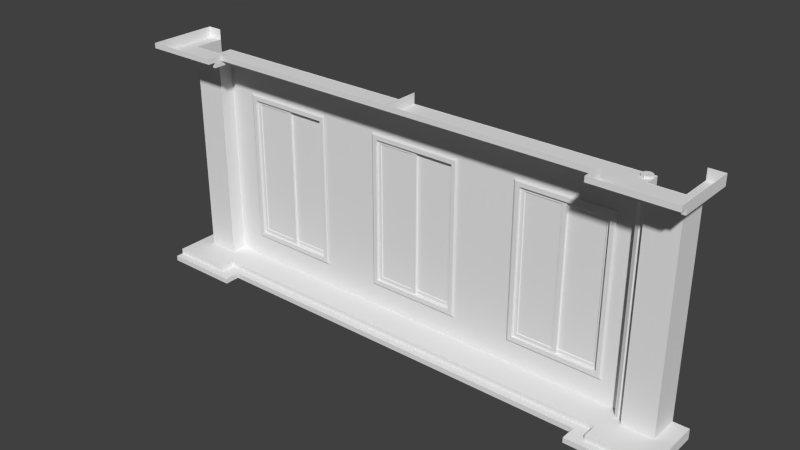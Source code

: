 # Source: BuildTest1_comvidro.blend  (saved by Blender 2.62.0; exported with 4.5.12 LTS)
import bpy
from mathutils import Matrix  # noqa: F401  (used for matrix-valued properties, if any)

bpy.ops.wm.read_factory_settings(use_empty=True)
scene = bpy.context.scene
scene.name = 'Scene'

# ---- collections
col_collection_1 = bpy.data.collections.new('Collection 1'); scene.collection.children.link(col_collection_1)

# ---- materials (node trees are filled in below, after node groups)
mat_janela = bpy.data.materials.new('Janela')
mat_janela.alpha_threshold = 0.0
mat_janela.use_transparent_shadow = False
mat_janela.roughness = 0.5
mat_janela.line_color = (0.0, 0.0, 0.0, 1.0)
mat_vidro = bpy.data.materials.new('Vidro')
mat_vidro.alpha_threshold = 0.0
mat_vidro.use_transparent_shadow = False
mat_vidro.roughness = 0.5
mat_vidro.line_color = (0.0, 0.0, 0.0, 1.0)
mat_parede = bpy.data.materials.new('Parede')
mat_parede.alpha_threshold = 0.0
mat_parede.use_transparent_shadow = False
mat_parede.roughness = 0.5
mat_parede.line_color = (0.0, 0.0, 0.0, 1.0)

# ---- material node trees

# ---- world
world_world = bpy.data.worlds.new('World'); scene.world = world_world
world_world.color = (0.05088, 0.05088, 0.05088)
world_world.use_sun_shadow = False
world_world.sun_shadow_jitter_overblur = 0.0
world_world.cycles.sampling_method = 'MANUAL'
world_world.cycles.sample_map_resolution = 256

# ---- meshes
me_esquadria_001 = bpy.data.meshes.new('Esquadria.001')
me_esquadria_001.from_pydata([(0.02752, -0.016, -0.885), (0.02752, -0.03687, -0.885), (-0.552, -0.03687, -0.885), (-0.552, -0.016, -0.885), (0.02752, -0.016, 0.9968), (0.02752, -0.03687, 0.9968), (-0.552, -0.03687, 0.9968), (-0.552, -0.016, 0.9968), (0.02752, -0.03687, -0.832), (0.02752, -0.03687, 0.9438), (0.02752, -0.016, -0.832), (0.02752, -0.016, 0.9438), (-0.552, -0.03687, -0.832), (-0.552, -0.03687, 0.9438), (-0.552, -0.016, -0.832), (-0.552, -0.016, 0.9438), (-0.02792, -0.03687, -0.885), (-0.4966, -0.03687, -0.885), (-0.02792, -0.016, -0.885), (-0.4965, -0.016, -0.885), (-0.02792, -0.03687, 0.9968), (-0.4966, -0.03687, 0.9968), (-0.02792, -0.016, 0.9968), (-0.4966, -0.016, 0.9968), (-0.4966, -0.03687, -0.832), (-0.02792, -0.03687, -0.832), (-0.4966, -0.03687, 0.9438), (-0.02792, -0.03687, 0.9438), (-0.4965, -0.016, 0.9438), (-0.02792, -0.016, 0.9438), (-0.02792, -0.016, -0.832), (-0.4965, -0.016, -0.832), (-0.4913, -0.02568, 0.9355), (-0.4913, -0.02568, -0.8237), (-0.03317, -0.02568, -0.8237), (-0.03317, -0.02568, 0.9355), (-0.4913, -0.02718, 0.9355), (-0.4913, -0.02718, -0.8237), (-0.03317, -0.02718, 0.9355), (-0.03317, -0.02718, -0.8237), (0.4868, -0.003891, -0.8237), (0.4868, -0.003891, 0.9355), (0.02865, -0.003891, -0.8237), (0.02865, -0.003891, 0.9355), (0.4868, -0.002394, 0.9355), (0.4868, -0.002394, -0.8237), (0.02865, -0.002394, -0.8237), (0.02865, -0.002394, 0.9355), (0.0234, 0.007292, -0.832), (0.492, 0.007292, -0.832), (0.492, 0.007292, 0.9438), (0.0234, 0.007292, 0.9438), (0.492, -0.01358, 0.9438), (0.0234, -0.01358, 0.9438), (0.492, -0.01358, -0.832), (0.0234, -0.01358, -0.832), (0.0234, 0.007292, 0.9968), (0.492, 0.007292, 0.9968), (0.0234, -0.01358, 0.9968), (0.492, -0.01358, 0.9968), (0.0234, 0.007292, -0.885), (0.492, 0.007292, -0.885), (0.0234, -0.01358, -0.885), (0.492, -0.01358, -0.885), (-0.03204, 0.007292, 0.9438), (-0.03204, 0.007292, -0.832), (-0.03204, -0.01358, 0.9438), (-0.03204, -0.01358, -0.832), (0.5475, 0.007292, 0.9438), (0.5475, 0.007292, -0.832), (0.5475, -0.01358, 0.9438), (0.5475, -0.01358, -0.832), (-0.03204, 0.007292, 0.9968), (-0.03204, -0.01358, 0.9968), (0.5475, -0.01358, 0.9968), (0.5475, 0.007292, 0.9968), (-0.03204, 0.007292, -0.885), (-0.03204, -0.01358, -0.885), (0.5475, -0.01358, -0.885), (0.5475, 0.007292, -0.885), (0.6, 0.05, -0.9362), (0.6, -0.05, -0.9362), (-0.6, -0.05, -0.9362), (-0.6, 0.05, -0.9362), (0.6, 0.05, 1.048), (0.6, -0.05, 1.048), (-0.6, -0.05, 1.048), (-0.6, 0.05, 1.048), (0.5489, 0.05, -0.9362), (-0.5489, 0.05, -0.9362), (0.5489, -0.05, -0.9362), (-0.5489, -0.05, -0.9362), (0.5489, 0.05, 1.048), (-0.5489, 0.05, 1.048), (0.5489, -0.05, 1.048), (-0.5489, -0.05, 1.048), (0.6, 0.05, -0.8811), (0.6, 0.05, 0.9928), (0.6, -0.05, -0.8811), (0.6, -0.05, 0.9928), (-0.6, -0.05, -0.8811), (-0.6, -0.05, 0.9928), (-0.6, 0.05, -0.8811), (-0.6, 0.05, 0.9928), (0.5489, -0.05, 0.9928), (0.5489, -0.05, -0.8811), (-0.5489, -0.05, -0.8811), (-0.5489, -0.05, 0.9928), (0.5489, 0.05, 0.9928), (0.5489, 0.05, -0.8811), (-0.5489, 0.05, -0.8811), (-0.5489, 0.05, 0.9928), (0.5489, -0.06492, -0.8811), (-0.5489, -0.06492, -0.8811), (0.5489, -0.06492, 0.9928), (-0.5489, -0.06492, 0.9928), (-0.6, -0.06492, 1.048), (-0.6, -0.06492, 0.9928), (-0.6, -0.06492, -0.8811), (-0.6, -0.06492, -0.9362), (0.6, -0.06492, 1.048), (0.6, -0.06492, 0.9928), (0.6, -0.06492, -0.8811), (0.6, -0.06492, -0.9362), (-0.5489, -0.06492, 1.048), (0.5489, -0.06492, 1.048), (-0.5489, -0.06492, -0.9362), (0.5489, -0.06492, -0.9362), (0.5674, -0.05646, -0.9531), (0.6202, -0.05646, -0.9531), (-0.5674, -0.05646, -0.9531), (-0.6202, -0.05646, -0.9531), (0.6202, -0.05646, 1.065), (0.5674, -0.05646, 1.065), (-0.5674, -0.05646, 1.065), (-0.6202, -0.05646, 1.065), (0.6202, -0.05646, -0.8961), (0.6202, -0.05646, 1.008), (-0.6202, -0.05646, -0.8961), (-0.6202, -0.05646, 1.008), (-0.6202, -0.04975, 1.065), (-0.6202, -0.04975, 1.008), (-0.6202, -0.04975, -0.8961), (-0.6202, -0.04975, -0.9531), (0.6202, -0.04975, 1.065), (0.6202, -0.04975, 1.008), (0.6202, -0.04975, -0.8961), (0.6202, -0.04975, -0.9531), (-0.5674, -0.04975, 1.065), (0.5674, -0.04975, 1.065), (-0.5674, -0.04975, -0.9531), (0.5674, -0.04975, -0.9531)], [], [(0, 10, 8, 1), (10, 11, 9, 8), (11, 4, 5, 9), (2, 12, 14, 3), (12, 13, 15, 14), (13, 6, 7, 15), (18, 0, 1, 16), (16, 17, 19, 18), (17, 2, 3, 19), (4, 22, 20, 5), (22, 23, 21, 20), (23, 7, 6, 21), (8, 25, 16, 1), (25, 24, 17, 16), (24, 12, 2, 17), (9, 27, 25, 8), (26, 13, 12, 24), (5, 20, 27, 9), (20, 21, 26, 27), (21, 6, 13, 26), (11, 29, 22, 4), (29, 28, 23, 22), (28, 15, 7, 23), (10, 30, 29, 11), (31, 14, 15, 28), (0, 18, 30, 10), (18, 19, 31, 30), (19, 3, 14, 31), (31, 28, 32, 33), (29, 30, 34, 35), (26, 24, 37, 36), (25, 27, 38, 39), (30, 31, 33, 34), (28, 29, 35, 32), (27, 26, 36, 38), (24, 25, 39, 37), (38, 36, 37, 39), (41, 43, 42, 40), (55, 54, 40, 42), (52, 53, 43, 41), (51, 50, 44, 47), (49, 48, 46, 45), (54, 52, 41, 40), (53, 55, 42, 43), (50, 49, 45, 44), (48, 51, 47, 46), (60, 76, 65, 48), (61, 60, 48, 49), (79, 61, 49, 69), (48, 65, 64, 51), (69, 49, 50, 68), (51, 64, 72, 56), (50, 51, 56, 57), (68, 50, 57, 75), (58, 73, 66, 53), (59, 58, 53, 52), (74, 59, 52, 70), (53, 66, 67, 55), (70, 52, 54, 71), (55, 67, 77, 62), (54, 55, 62, 63), (71, 54, 63, 78), (56, 72, 73, 58), (57, 56, 58, 59), (75, 57, 59, 74), (62, 77, 76, 60), (63, 62, 60, 61), (61, 79, 78, 63), (66, 73, 72, 64), (67, 66, 64, 65), (77, 67, 65, 76), (68, 75, 74, 70), (69, 68, 70, 71), (79, 69, 71, 78), (88, 80, 81, 90), (90, 91, 89, 88), (91, 82, 83, 89), (84, 92, 94, 85), (92, 93, 95, 94), (93, 87, 86, 95), (80, 96, 98, 81), (96, 97, 99, 98), (97, 84, 85, 99), (82, 100, 102, 83), (100, 101, 103, 102), (101, 86, 87, 103), (96, 80, 88, 109), (109, 108, 97, 96), (108, 92, 84, 97), (89, 110, 109, 88), (111, 93, 92, 108), (83, 102, 110, 89), (102, 103, 111, 110), (103, 87, 93, 111), (106, 110, 111, 107), (105, 109, 110, 106), (104, 108, 109, 105), (104, 107, 111, 108), (105, 106, 113, 112), (107, 104, 114, 115), (106, 107, 115, 113), (104, 105, 112, 114), (118, 119, 126, 113), (117, 118, 113, 115), (116, 117, 115, 124), (113, 126, 127, 112), (124, 115, 114, 125), (112, 127, 123, 122), (114, 112, 122, 121), (125, 114, 121, 120), (123, 127, 128, 129), (127, 126, 130, 128), (126, 119, 131, 130), (125, 120, 132, 133), (124, 125, 133, 134), (116, 124, 134, 135), (122, 123, 129, 136), (121, 122, 136, 137), (120, 121, 137, 132), (119, 118, 138, 131), (118, 117, 139, 138), (117, 116, 135, 139), (86, 101, 141, 140), (101, 100, 142, 141), (100, 82, 143, 142), (99, 85, 144, 145), (98, 99, 145, 146), (81, 98, 146, 147), (95, 86, 140, 148), (94, 95, 148, 149), (85, 94, 149, 144), (82, 91, 150, 143), (91, 90, 151, 150), (90, 81, 147, 151), (151, 147, 129, 128), (150, 151, 128, 130), (143, 150, 130, 131), (144, 149, 133, 132), (149, 148, 134, 133), (148, 140, 135, 134), (147, 146, 136, 129), (146, 145, 137, 136), (145, 144, 132, 137), (142, 143, 131, 138), (141, 142, 138, 139), (140, 141, 139, 135)])
me_esquadria_001.polygons.foreach_set('material_index', [0, 0, 0, 0, 0, 0, 0, 0, 0, 0, 0, 0, 0, 0, 0, 0, 0, 0, 0, 0, 0, 0, 0, 0, 0, 0, 0, 0, 0, 0, 0, 0, 0, 0, 0, 0, 1, 1, 0, 0, 0, 0, 0, 0, 0, 0, 0, 0, 0, 0, 0, 0, 0, 0, 0, 0, 0, 0, 0, 0, 0, 0, 0, 0, 0, 0, 0, 0, 0, 0, 0, 0, 0, 0, 0, 0, 0, 0, 0, 0, 0, 0, 0, 0, 0, 0, 0, 0, 0, 0, 0, 0, 0, 0, 0, 0, 0, 0, 0, 0, 0, 0, 0, 0, 0, 0, 0, 0, 0, 0, 0, 0, 0, 0, 0, 0, 0, 0, 0, 0, 0, 0, 0, 0, 0, 0, 0, 0, 0, 0, 0, 0, 0, 0, 0, 0, 0, 0, 0, 0, 0, 0, 0, 0, 0, 0])
_uv = me_esquadria_001.uv_layers.new(name='UVMap')
_uv.uv.foreach_set('vector', [0.008679, 0.3423, 0.1624, 0.3423, 0.1624, 0.496, 0.008679, 0.496, 0.008679, 0.3423, 0.1624, 0.3423, 0.1624, 0.496, 0.008679, 0.496, 0.008679, 0.3423, 0.1624, 0.3423, 0.1624, 0.496, 0.008679, 0.496, 0.008679, 0.3423, 0.1624, 0.3423, 0.1624, 0.496, 0.008679, 0.496, 0.008679, 0.3423, 0.1624, 0.3423, 0.1624, 0.496, 0.008679, 0.496, 0.008679, 0.3423, 0.1624, 0.3423, 0.1624, 0.496, 0.008679, 0.496, 0.008679, 0.3423, 0.1624, 0.3423, 0.1624, 0.496, 0.008679, 0.496, 0.008679, 0.3423, 0.1624, 0.3423, 0.1624, 0.496, 0.008679, 0.496, 0.008679, 0.3423, 0.1624, 0.3423, 0.1624, 0.496, 0.008679, 0.496, 0.008679, 0.3423, 0.1624, 0.3423, 0.1624, 0.496, 0.008679, 0.496, 0.008679, 0.3423, 0.1624, 0.3423, 0.1624, 0.496, 0.008679, 0.496, 0.008679, 0.3423, 0.1624, 0.3423, 0.1624, 0.496, 0.008679, 0.496, 0.008679, 0.3423, 0.1624, 0.3423, 0.1624, 0.496, 0.008679, 0.496, 0.008679, 0.3423, 0.1624, 0.3423, 0.1624, 0.496, 0.008679, 0.496, 0.008679, 0.3423, 0.1624, 0.3423, 0.1624, 0.496, 0.008679, 0.496, 0.008679, 0.3423, 0.1624, 0.3423, 0.1624, 0.496, 0.008679, 0.496, 0.008679, 0.3423, 0.1624, 0.3423, 0.1624, 0.496, 0.008679, 0.496, 0.008679, 0.3423, 0.1624, 0.3423, 0.1624, 0.496, 0.008679, 0.496, 0.008679, 0.3423, 0.1624, 0.3423, 0.1624, 0.496, 0.008679, 0.496, 0.008679, 0.3423, 0.1624, 0.3423, 0.1624, 0.496, 0.008679, 0.496, 0.008679, 0.3423, 0.1624, 0.3423, 0.1624, 0.496, 0.008679, 0.496, 0.008679, 0.3423, 0.1624, 0.3423, 0.1624, 0.496, 0.008679, 0.496, 0.008679, 0.3423, 0.1624, 0.3423, 0.1624, 0.496, 0.008679, 0.496, 0.008679, 0.3423, 0.1624, 0.3423, 0.1624, 0.496, 0.008679, 0.496, 0.008679, 0.3423, 0.1624, 0.3423, 0.1624, 0.496, 0.008679, 0.496, 0.008679, 0.3423, 0.1624, 0.3423, 0.1624, 0.496, 0.008679, 0.496, 0.008679, 0.3423, 0.1624, 0.3423, 0.1624, 0.496, 0.008679, 0.496, 0.008679, 0.3423, 0.1624, 0.3423, 0.1624, 0.496, 0.008679, 0.496, 0.008679, 0.3423, 0.1624, 0.3423, 0.1624, 0.496, 0.008679, 0.496, 0.008679, 0.3423, 0.1624, 0.3423, 0.1624, 0.496, 0.008679, 0.496, 0.008679, 0.3423, 0.1624, 0.3423, 0.1624, 0.496, 0.008679, 0.496, 0.008679, 0.3423, 0.1624, 0.3423, 0.1624, 0.496, 0.008679, 0.496, 0.008679, 0.3423, 0.1624, 0.3423, 0.1624, 0.496, 0.008679, 0.496, 0.008679, 0.3423, 0.1624, 0.3423, 0.1624, 0.496, 0.008679, 0.496, 0.008679, 0.3423, 0.1624, 0.3423, 0.1624, 0.496, 0.008679, 0.496, 0.008679, 0.3423, 0.1624, 0.3423, 0.1624, 0.496, 0.008679, 0.496, 0.0, 0.0, 1.0, 0.0, 1.0, 1.0, 0.0, 1.0, 0.0, 0.0, 1.0, 0.0, 1.0, 1.0, 0.0, 1.0, 0.008679, 0.3423, 0.1624, 0.3423, 0.1624, 0.496, 0.008679, 0.496, 0.008679, 0.3423, 0.1624, 0.3423, 0.1624, 0.496, 0.008679, 0.496, 0.008679, 0.3423, 0.1624, 0.3423, 0.1624, 0.496, 0.008679, 0.496, 0.008679, 0.3423, 0.1624, 0.3423, 0.1624, 0.496, 0.008679, 0.496, 0.008679, 0.3423, 0.1624, 0.3423, 0.1624, 0.496, 0.008679, 0.496, 0.008679, 0.3423, 0.1624, 0.3423, 0.1624, 0.496, 0.008679, 0.496, 0.008679, 0.3423, 0.1624, 0.3423, 0.1624, 0.496, 0.008679, 0.496, 0.008679, 0.3423, 0.1624, 0.3423, 0.1624, 0.496, 0.008679, 0.496, 0.008679, 0.3423, 0.1624, 0.3423, 0.1624, 0.496, 0.008679, 0.496, 0.008679, 0.3423, 0.1624, 0.3423, 0.1624, 0.496, 0.008679, 0.496, 0.008679, 0.3423, 0.1624, 0.3423, 0.1624, 0.496, 0.008679, 0.496, 0.008679, 0.3423, 0.1624, 0.3423, 0.1624, 0.496, 0.008679, 0.496, 0.008679, 0.3423, 0.1624, 0.3423, 0.1624, 0.496, 0.008679, 0.496, 0.008679, 0.3423, 0.1624, 0.3423, 0.1624, 0.496, 0.008679, 0.496, 0.008679, 0.3423, 0.1624, 0.3423, 0.1624, 0.496, 0.008679, 0.496, 0.008679, 0.3423, 0.1624, 0.3423, 0.1624, 0.496, 0.008679, 0.496, 0.008679, 0.3423, 0.1624, 0.3423, 0.1624, 0.496, 0.008679, 0.496, 0.008679, 0.3423, 0.1624, 0.3423, 0.1624, 0.496, 0.008679, 0.496, 0.008679, 0.3423, 0.1624, 0.3423, 0.1624, 0.496, 0.008679, 0.496, 0.008679, 0.3423, 0.1624, 0.3423, 0.1624, 0.496, 0.008679, 0.496, 0.008679, 0.3423, 0.1624, 0.3423, 0.1624, 0.496, 0.008679, 0.496, 0.008679, 0.3423, 0.1624, 0.3423, 0.1624, 0.496, 0.008679, 0.496, 0.008679, 0.3423, 0.1624, 0.3423, 0.1624, 0.496, 0.008679, 0.496, 0.008679, 0.3423, 0.1624, 0.3423, 0.1624, 0.496, 0.008679, 0.496, 0.008679, 0.3423, 0.1624, 0.3423, 0.1624, 0.496, 0.008679, 0.496, 0.008679, 0.3423, 0.1624, 0.3423, 0.1624, 0.496, 0.008679, 0.496, 0.008679, 0.3423, 0.1624, 0.3423, 0.1624, 0.496, 0.008679, 0.496, 0.008679, 0.3423, 0.1624, 0.3423, 0.1624, 0.496, 0.008679, 0.496, 0.008679, 0.3423, 0.1624, 0.3423, 0.1624, 0.496, 0.008679, 0.496, 0.008679, 0.3423, 0.1624, 0.3423, 0.1624, 0.496, 0.008679, 0.496, 0.008679, 0.3423, 0.1624, 0.3423, 0.1624, 0.496, 0.008679, 0.496, 0.008679, 0.3423, 0.1624, 0.3423, 0.1624, 0.496, 0.008679, 0.496, 0.008679, 0.3423, 0.1624, 0.3423, 0.1624, 0.496, 0.008679, 0.496, 0.008679, 0.3423, 0.1624, 0.3423, 0.1624, 0.496, 0.008679, 0.496, 0.008679, 0.3423, 0.1624, 0.3423, 0.1624, 0.496, 0.008679, 0.496, 0.008679, 0.3423, 0.1624, 0.3423, 0.1624, 0.496, 0.008679, 0.496, 0.1613, 0.4689, 0.1613, 0.4706, 0.1225, 0.4704, 0.1225, 0.4688, 0.1225, 0.4688, 0.1226, 0.4333, 0.1614, 0.4334, 0.1613, 0.4689, 0.1226, 0.4333, 0.1226, 0.4316, 0.1614, 0.4317, 0.1614, 0.4334, 0.1236, 0.3812, 0.1236, 0.3796, 0.1624, 0.3795, 0.1624, 0.3811, 0.1236, 0.3796, 0.1235, 0.3441, 0.1623, 0.344, 0.1624, 0.3795, 0.1235, 0.3441, 0.1235, 0.3424, 0.1623, 0.3423, 0.1623, 0.344, 0.1571, 0.3927, 0.1571, 0.3948, 0.1183, 0.3949, 0.1183, 0.3928, 0.1571, 0.3948, 0.1572, 0.4294, 0.1184, 0.4295, 0.1183, 0.3949, 0.1572, 0.4294, 0.1572, 0.4315, 0.1184, 0.4316, 0.1184, 0.4295, 0.1224, 0.4316, 0.1224, 0.4338, 0.08362, 0.4339, 0.08361, 0.4317, 0.1224, 0.4338, 0.1225, 0.4683, 0.08372, 0.4684, 0.08362, 0.4339, 0.1225, 0.4683, 0.1225, 0.4704, 0.08373, 0.4706, 0.08372, 0.4684, 0.1213, 0.3423, 0.1234, 0.3423, 0.1234, 0.344, 0.1213, 0.344, 0.1213, 0.344, 0.08673, 0.3441, 0.08673, 0.3424, 0.1213, 0.3423, 0.08673, 0.3441, 0.08459, 0.3441, 0.08459, 0.3424, 0.08673, 0.3424, 0.1235, 0.3795, 0.1214, 0.3795, 0.1213, 0.344, 0.1234, 0.344, 0.08684, 0.3796, 0.0847, 0.3796, 0.08459, 0.3441, 0.08673, 0.3441, 0.1235, 0.3811, 0.1214, 0.3811, 0.1214, 0.3795, 0.1235, 0.3795, 0.1214, 0.3811, 0.08685, 0.3812, 0.08684, 0.3796, 0.1214, 0.3795, 0.08685, 0.3812, 0.08471, 0.3812, 0.0847, 0.3796, 0.08684, 0.3796, 0.1182, 0.3927, 0.1183, 0.4315, 0.08375, 0.4316, 0.08363, 0.3929, 0.0134, 0.4214, 0.01328, 0.3827, 0.0488, 0.3826, 0.04892, 0.4213, 0.04905, 0.4258, 0.04893, 0.3871, 0.08347, 0.387, 0.08359, 0.4257, 0.08447, 0.3812, 0.04895, 0.3811, 0.04907, 0.3423, 0.08459, 0.3424, 0.0134, 0.4214, 0.04892, 0.4213, 0.04893, 0.4271, 0.01342, 0.4272, 0.04895, 0.3811, 0.08447, 0.3812, 0.08445, 0.387, 0.04893, 0.3869, 0.1182, 0.3927, 0.08363, 0.3929, 0.08361, 0.3871, 0.1181, 0.387, 0.04905, 0.4258, 0.08359, 0.4257, 0.08361, 0.4315, 0.04907, 0.4316, 0.04667, 0.4272, 0.04881, 0.4272, 0.04882, 0.4289, 0.04668, 0.4289, 0.01213, 0.4273, 0.04667, 0.4272, 0.04668, 0.4289, 0.01214, 0.429, 0.009992, 0.4273, 0.01213, 0.4273, 0.01214, 0.429, 0.009997, 0.429, 0.04668, 0.4289, 0.04882, 0.4289, 0.04893, 0.4644, 0.04679, 0.4644, 0.009997, 0.429, 0.01214, 0.429, 0.01225, 0.4645, 0.01011, 0.4645, 0.04679, 0.4644, 0.04893, 0.4644, 0.04893, 0.466, 0.04679, 0.466, 0.01225, 0.4645, 0.04679, 0.4644, 0.04679, 0.466, 0.01225, 0.4662, 0.01011, 0.4645, 0.01225, 0.4645, 0.01225, 0.4662, 0.01011, 0.4662, 0.07153, 0.4711, 0.07154, 0.4694, 0.07485, 0.47, 0.07485, 0.4718, 0.07154, 0.4694, 0.07165, 0.4339, 0.07496, 0.4333, 0.07485, 0.47, 0.07165, 0.4339, 0.07165, 0.4323, 0.07497, 0.4316, 0.07496, 0.4333, 0.06101, 0.4694, 0.06101, 0.4711, 0.0577, 0.4718, 0.05769, 0.47, 0.0609, 0.4339, 0.06101, 0.4694, 0.05769, 0.47, 0.05758, 0.4333, 0.06089, 0.4323, 0.0609, 0.4339, 0.05758, 0.4333, 0.05757, 0.4316, 0.04894, 0.4344, 0.04893, 0.4323, 0.05225, 0.4316, 0.05226, 0.4338, 0.04905, 0.469, 0.04894, 0.4344, 0.05226, 0.4338, 0.05237, 0.4695, 0.04905, 0.4711, 0.04905, 0.469, 0.05237, 0.4695, 0.05237, 0.4718, 0.08349, 0.4323, 0.0835, 0.4344, 0.08018, 0.4338, 0.08017, 0.4316, 0.0835, 0.4344, 0.0836, 0.4689, 0.08029, 0.4695, 0.08018, 0.4338, 0.0836, 0.4689, 0.08361, 0.4711, 0.08029, 0.4718, 0.08029, 0.4695, 0.04816, 0.3819, 0.04816, 0.3798, 0.04882, 0.3803, 0.04881, 0.3826, 0.04816, 0.3798, 0.04827, 0.3452, 0.04893, 0.3446, 0.04882, 0.3803, 0.04827, 0.3452, 0.04828, 0.3431, 0.04893, 0.3424, 0.04893, 0.3446, 0.009342, 0.3796, 0.009335, 0.3818, 0.008679, 0.3824, 0.008685, 0.3802, 0.009448, 0.3451, 0.009342, 0.3796, 0.008685, 0.3802, 0.008795, 0.3445, 0.009454, 0.343, 0.009448, 0.3451, 0.008795, 0.3445, 0.008802, 0.3423, 0.0465, 0.3819, 0.04816, 0.3819, 0.04881, 0.3826, 0.0471, 0.3825, 0.01099, 0.3818, 0.0465, 0.3819, 0.0471, 0.3825, 0.01039, 0.3824, 0.009335, 0.3818, 0.01099, 0.3818, 0.01039, 0.3824, 0.008679, 0.3824, 0.04828, 0.3431, 0.04662, 0.3431, 0.04722, 0.3424, 0.04893, 0.3424, 0.04662, 0.3431, 0.01111, 0.343, 0.01051, 0.3423, 0.04722, 0.3424, 0.01111, 0.343, 0.009454, 0.343, 0.008802, 0.3423, 0.01051, 0.3423, 0.07745, 0.47, 0.07745, 0.4718, 0.07485, 0.4718, 0.07485, 0.47, 0.07756, 0.4333, 0.07745, 0.47, 0.07485, 0.47, 0.07496, 0.4333, 0.07757, 0.4316, 0.07756, 0.4333, 0.07496, 0.4333, 0.07497, 0.4316, 0.0551, 0.4718, 0.05509, 0.47, 0.05769, 0.47, 0.0577, 0.4718, 0.05509, 0.47, 0.05498, 0.4333, 0.05758, 0.4333, 0.05769, 0.47, 0.05498, 0.4333, 0.05497, 0.4316, 0.05757, 0.4316, 0.05758, 0.4333, 0.05485, 0.4316, 0.05486, 0.4338, 0.05226, 0.4338, 0.05225, 0.4316, 0.05486, 0.4338, 0.05497, 0.4695, 0.05237, 0.4695, 0.05226, 0.4338, 0.05497, 0.4695, 0.05497, 0.4718, 0.05237, 0.4718, 0.05237, 0.4695, 0.07758, 0.4338, 0.07757, 0.4316, 0.08017, 0.4316, 0.08018, 0.4338, 0.07769, 0.4695, 0.07758, 0.4338, 0.08018, 0.4338, 0.08029, 0.4695, 0.07769, 0.4718, 0.07769, 0.4695, 0.08029, 0.4695, 0.08029, 0.4718])
me_esquadria_001.materials.append(mat_janela)
me_esquadria_001.materials.append(mat_vidro)
me_esquadria_001.materials.append(mat_janela)
me_esquadria_001.use_remesh_preserve_volume = False
me_esquadria_001.use_remesh_preserve_attributes = False
me_esquadria_001.use_mirror_vertex_groups = False
me_esquadria_001.update()
me_esquadria_000 = bpy.data.meshes.new('Esquadria.000')
me_esquadria_000.from_pydata([(0.02752, -0.016, -0.885), (0.02752, -0.03687, -0.885), (-0.552, -0.03687, -0.885), (-0.552, -0.016, -0.885), (0.02752, -0.016, 0.9968), (0.02752, -0.03687, 0.9968), (-0.552, -0.03687, 0.9968), (-0.552, -0.016, 0.9968), (0.02752, -0.03687, -0.832), (0.02752, -0.03687, 0.9438), (0.02752, -0.016, -0.832), (0.02752, -0.016, 0.9438), (-0.552, -0.03687, -0.832), (-0.552, -0.03687, 0.9438), (-0.552, -0.016, -0.832), (-0.552, -0.016, 0.9438), (-0.02792, -0.03687, -0.885), (-0.4966, -0.03687, -0.885), (-0.02792, -0.016, -0.885), (-0.4965, -0.016, -0.885), (-0.02792, -0.03687, 0.9968), (-0.4966, -0.03687, 0.9968), (-0.02792, -0.016, 0.9968), (-0.4966, -0.016, 0.9968), (-0.4966, -0.03687, -0.832), (-0.02792, -0.03687, -0.832), (-0.4966, -0.03687, 0.9438), (-0.02792, -0.03687, 0.9438), (-0.4965, -0.016, 0.9438), (-0.02792, -0.016, 0.9438), (-0.02792, -0.016, -0.832), (-0.4965, -0.016, -0.832), (-0.4913, -0.02568, 0.9355), (-0.4913, -0.02568, -0.8237), (-0.03317, -0.02568, -0.8237), (-0.03317, -0.02568, 0.9355), (-0.4913, -0.02718, 0.9355), (-0.4913, -0.02718, -0.8237), (-0.03317, -0.02718, 0.9355), (-0.03317, -0.02718, -0.8237), (0.4868, -0.003891, -0.8237), (0.4868, -0.003891, 0.9355), (0.02865, -0.003891, -0.8237), (0.02865, -0.003891, 0.9355), (0.4868, -0.002394, 0.9355), (0.4868, -0.002394, -0.8237), (0.02865, -0.002394, -0.8237), (0.02865, -0.002394, 0.9355), (0.0234, 0.007292, -0.832), (0.492, 0.007292, -0.832), (0.492, 0.007292, 0.9438), (0.0234, 0.007292, 0.9438), (0.492, -0.01358, 0.9438), (0.0234, -0.01358, 0.9438), (0.492, -0.01358, -0.832), (0.0234, -0.01358, -0.832), (0.0234, 0.007292, 0.9968), (0.492, 0.007292, 0.9968), (0.0234, -0.01358, 0.9968), (0.492, -0.01358, 0.9968), (0.0234, 0.007292, -0.885), (0.492, 0.007292, -0.885), (0.0234, -0.01358, -0.885), (0.492, -0.01358, -0.885), (-0.03204, 0.007292, 0.9438), (-0.03204, 0.007292, -0.832), (-0.03204, -0.01358, 0.9438), (-0.03204, -0.01358, -0.832), (0.5475, 0.007292, 0.9438), (0.5475, 0.007292, -0.832), (0.5475, -0.01358, 0.9438), (0.5475, -0.01358, -0.832), (-0.03204, 0.007292, 0.9968), (-0.03204, -0.01358, 0.9968), (0.5475, -0.01358, 0.9968), (0.5475, 0.007292, 0.9968), (-0.03204, 0.007292, -0.885), (-0.03204, -0.01358, -0.885), (0.5475, -0.01358, -0.885), (0.5475, 0.007292, -0.885), (0.6, 0.05, -0.9362), (0.6, -0.05, -0.9362), (-0.6, -0.05, -0.9362), (-0.6, 0.05, -0.9362), (0.6, 0.05, 1.048), (0.6, -0.05, 1.048), (-0.6, -0.05, 1.048), (-0.6, 0.05, 1.048), (0.5489, 0.05, -0.9362), (-0.5489, 0.05, -0.9362), (0.5489, -0.05, -0.9362), (-0.5489, -0.05, -0.9362), (0.5489, 0.05, 1.048), (-0.5489, 0.05, 1.048), (0.5489, -0.05, 1.048), (-0.5489, -0.05, 1.048), (0.6, 0.05, -0.8811), (0.6, 0.05, 0.9928), (0.6, -0.05, -0.8811), (0.6, -0.05, 0.9928), (-0.6, -0.05, -0.8811), (-0.6, -0.05, 0.9928), (-0.6, 0.05, -0.8811), (-0.6, 0.05, 0.9928), (0.5489, -0.05, 0.9928), (0.5489, -0.05, -0.8811), (-0.5489, -0.05, -0.8811), (-0.5489, -0.05, 0.9928), (0.5489, 0.05, 0.9928), (0.5489, 0.05, -0.8811), (-0.5489, 0.05, -0.8811), (-0.5489, 0.05, 0.9928), (0.5489, -0.06492, -0.8811), (-0.5489, -0.06492, -0.8811), (0.5489, -0.06492, 0.9928), (-0.5489, -0.06492, 0.9928), (-0.6, -0.06492, 1.048), (-0.6, -0.06492, 0.9928), (-0.6, -0.06492, -0.8811), (-0.6, -0.06492, -0.9362), (0.6, -0.06492, 1.048), (0.6, -0.06492, 0.9928), (0.6, -0.06492, -0.8811), (0.6, -0.06492, -0.9362), (-0.5489, -0.06492, 1.048), (0.5489, -0.06492, 1.048), (-0.5489, -0.06492, -0.9362), (0.5489, -0.06492, -0.9362), (0.5674, -0.05646, -0.9531), (0.6202, -0.05646, -0.9531), (-0.5674, -0.05646, -0.9531), (-0.6202, -0.05646, -0.9531), (0.6202, -0.05646, 1.065), (0.5674, -0.05646, 1.065), (-0.5674, -0.05646, 1.065), (-0.6202, -0.05646, 1.065), (0.6202, -0.05646, -0.8961), (0.6202, -0.05646, 1.008), (-0.6202, -0.05646, -0.8961), (-0.6202, -0.05646, 1.008), (-0.6202, -0.04975, 1.065), (-0.6202, -0.04975, 1.008), (-0.6202, -0.04975, -0.8961), (-0.6202, -0.04975, -0.9531), (0.6202, -0.04975, 1.065), (0.6202, -0.04975, 1.008), (0.6202, -0.04975, -0.8961), (0.6202, -0.04975, -0.9531), (-0.5674, -0.04975, 1.065), (0.5674, -0.04975, 1.065), (-0.5674, -0.04975, -0.9531), (0.5674, -0.04975, -0.9531)], [], [(0, 10, 8, 1), (10, 11, 9, 8), (11, 4, 5, 9), (2, 12, 14, 3), (12, 13, 15, 14), (13, 6, 7, 15), (18, 0, 1, 16), (16, 17, 19, 18), (17, 2, 3, 19), (4, 22, 20, 5), (22, 23, 21, 20), (23, 7, 6, 21), (8, 25, 16, 1), (25, 24, 17, 16), (24, 12, 2, 17), (9, 27, 25, 8), (26, 13, 12, 24), (5, 20, 27, 9), (20, 21, 26, 27), (21, 6, 13, 26), (11, 29, 22, 4), (29, 28, 23, 22), (28, 15, 7, 23), (10, 30, 29, 11), (31, 14, 15, 28), (0, 18, 30, 10), (18, 19, 31, 30), (19, 3, 14, 31), (31, 28, 32, 33), (29, 30, 34, 35), (26, 24, 37, 36), (25, 27, 38, 39), (30, 31, 33, 34), (28, 29, 35, 32), (27, 26, 36, 38), (24, 25, 39, 37), (38, 36, 37, 39), (41, 43, 42, 40), (55, 54, 40, 42), (52, 53, 43, 41), (51, 50, 44, 47), (49, 48, 46, 45), (54, 52, 41, 40), (53, 55, 42, 43), (50, 49, 45, 44), (48, 51, 47, 46), (60, 76, 65, 48), (61, 60, 48, 49), (79, 61, 49, 69), (48, 65, 64, 51), (69, 49, 50, 68), (51, 64, 72, 56), (50, 51, 56, 57), (68, 50, 57, 75), (58, 73, 66, 53), (59, 58, 53, 52), (74, 59, 52, 70), (53, 66, 67, 55), (70, 52, 54, 71), (55, 67, 77, 62), (54, 55, 62, 63), (71, 54, 63, 78), (56, 72, 73, 58), (57, 56, 58, 59), (75, 57, 59, 74), (62, 77, 76, 60), (63, 62, 60, 61), (61, 79, 78, 63), (66, 73, 72, 64), (67, 66, 64, 65), (77, 67, 65, 76), (68, 75, 74, 70), (69, 68, 70, 71), (79, 69, 71, 78), (88, 80, 81, 90), (90, 91, 89, 88), (91, 82, 83, 89), (84, 92, 94, 85), (92, 93, 95, 94), (93, 87, 86, 95), (80, 96, 98, 81), (96, 97, 99, 98), (97, 84, 85, 99), (82, 100, 102, 83), (100, 101, 103, 102), (101, 86, 87, 103), (96, 80, 88, 109), (109, 108, 97, 96), (108, 92, 84, 97), (89, 110, 109, 88), (111, 93, 92, 108), (83, 102, 110, 89), (102, 103, 111, 110), (103, 87, 93, 111), (106, 110, 111, 107), (105, 109, 110, 106), (104, 108, 109, 105), (104, 107, 111, 108), (105, 106, 113, 112), (107, 104, 114, 115), (106, 107, 115, 113), (104, 105, 112, 114), (118, 119, 126, 113), (117, 118, 113, 115), (116, 117, 115, 124), (113, 126, 127, 112), (124, 115, 114, 125), (112, 127, 123, 122), (114, 112, 122, 121), (125, 114, 121, 120), (123, 127, 128, 129), (127, 126, 130, 128), (126, 119, 131, 130), (125, 120, 132, 133), (124, 125, 133, 134), (116, 124, 134, 135), (122, 123, 129, 136), (121, 122, 136, 137), (120, 121, 137, 132), (119, 118, 138, 131), (118, 117, 139, 138), (117, 116, 135, 139), (86, 101, 141, 140), (101, 100, 142, 141), (100, 82, 143, 142), (99, 85, 144, 145), (98, 99, 145, 146), (81, 98, 146, 147), (95, 86, 140, 148), (94, 95, 148, 149), (85, 94, 149, 144), (82, 91, 150, 143), (91, 90, 151, 150), (90, 81, 147, 151), (151, 147, 129, 128), (150, 151, 128, 130), (143, 150, 130, 131), (144, 149, 133, 132), (149, 148, 134, 133), (148, 140, 135, 134), (147, 146, 136, 129), (146, 145, 137, 136), (145, 144, 132, 137), (142, 143, 131, 138), (141, 142, 138, 139), (140, 141, 139, 135)])
me_esquadria_000.polygons.foreach_set('material_index', [0, 0, 0, 0, 0, 0, 0, 0, 0, 0, 0, 0, 0, 0, 0, 0, 0, 0, 0, 0, 0, 0, 0, 0, 0, 0, 0, 0, 0, 0, 0, 0, 0, 0, 0, 0, 1, 1, 0, 0, 0, 0, 0, 0, 0, 0, 0, 0, 0, 0, 0, 0, 0, 0, 0, 0, 0, 0, 0, 0, 0, 0, 0, 0, 0, 0, 0, 0, 0, 0, 0, 0, 0, 0, 0, 0, 0, 0, 0, 0, 0, 0, 0, 0, 0, 0, 0, 0, 0, 0, 0, 0, 0, 0, 0, 0, 0, 0, 0, 0, 0, 0, 0, 0, 0, 0, 0, 0, 0, 0, 0, 0, 0, 0, 0, 0, 0, 0, 0, 0, 0, 0, 0, 0, 0, 0, 0, 0, 0, 0, 0, 0, 0, 0, 0, 0, 0, 0, 0, 0, 0, 0, 0, 0, 0, 0])
_uv = me_esquadria_000.uv_layers.new(name='UVMap')
_uv.uv.foreach_set('vector', [0.008679, 0.3423, 0.1624, 0.3423, 0.1624, 0.496, 0.008679, 0.496, 0.008679, 0.3423, 0.1624, 0.3423, 0.1624, 0.496, 0.008679, 0.496, 0.008679, 0.3423, 0.1624, 0.3423, 0.1624, 0.496, 0.008679, 0.496, 0.008679, 0.3423, 0.1624, 0.3423, 0.1624, 0.496, 0.008679, 0.496, 0.008679, 0.3423, 0.1624, 0.3423, 0.1624, 0.496, 0.008679, 0.496, 0.008679, 0.3423, 0.1624, 0.3423, 0.1624, 0.496, 0.008679, 0.496, 0.008679, 0.3423, 0.1624, 0.3423, 0.1624, 0.496, 0.008679, 0.496, 0.008679, 0.3423, 0.1624, 0.3423, 0.1624, 0.496, 0.008679, 0.496, 0.008679, 0.3423, 0.1624, 0.3423, 0.1624, 0.496, 0.008679, 0.496, 0.008679, 0.3423, 0.1624, 0.3423, 0.1624, 0.496, 0.008679, 0.496, 0.008679, 0.3423, 0.1624, 0.3423, 0.1624, 0.496, 0.008679, 0.496, 0.008679, 0.3423, 0.1624, 0.3423, 0.1624, 0.496, 0.008679, 0.496, 0.008679, 0.3423, 0.1624, 0.3423, 0.1624, 0.496, 0.008679, 0.496, 0.008679, 0.3423, 0.1624, 0.3423, 0.1624, 0.496, 0.008679, 0.496, 0.008679, 0.3423, 0.1624, 0.3423, 0.1624, 0.496, 0.008679, 0.496, 0.008679, 0.3423, 0.1624, 0.3423, 0.1624, 0.496, 0.008679, 0.496, 0.008679, 0.3423, 0.1624, 0.3423, 0.1624, 0.496, 0.008679, 0.496, 0.008679, 0.3423, 0.1624, 0.3423, 0.1624, 0.496, 0.008679, 0.496, 0.008679, 0.3423, 0.1624, 0.3423, 0.1624, 0.496, 0.008679, 0.496, 0.008679, 0.3423, 0.1624, 0.3423, 0.1624, 0.496, 0.008679, 0.496, 0.008679, 0.3423, 0.1624, 0.3423, 0.1624, 0.496, 0.008679, 0.496, 0.008679, 0.3423, 0.1624, 0.3423, 0.1624, 0.496, 0.008679, 0.496, 0.008679, 0.3423, 0.1624, 0.3423, 0.1624, 0.496, 0.008679, 0.496, 0.008679, 0.3423, 0.1624, 0.3423, 0.1624, 0.496, 0.008679, 0.496, 0.008679, 0.3423, 0.1624, 0.3423, 0.1624, 0.496, 0.008679, 0.496, 0.008679, 0.3423, 0.1624, 0.3423, 0.1624, 0.496, 0.008679, 0.496, 0.008679, 0.3423, 0.1624, 0.3423, 0.1624, 0.496, 0.008679, 0.496, 0.008679, 0.3423, 0.1624, 0.3423, 0.1624, 0.496, 0.008679, 0.496, 0.008679, 0.3423, 0.1624, 0.3423, 0.1624, 0.496, 0.008679, 0.496, 0.008679, 0.3423, 0.1624, 0.3423, 0.1624, 0.496, 0.008679, 0.496, 0.008679, 0.3423, 0.1624, 0.3423, 0.1624, 0.496, 0.008679, 0.496, 0.008679, 0.3423, 0.1624, 0.3423, 0.1624, 0.496, 0.008679, 0.496, 0.008679, 0.3423, 0.1624, 0.3423, 0.1624, 0.496, 0.008679, 0.496, 0.008679, 0.3423, 0.1624, 0.3423, 0.1624, 0.496, 0.008679, 0.496, 0.008679, 0.3423, 0.1624, 0.3423, 0.1624, 0.496, 0.008679, 0.496, 0.008679, 0.3423, 0.1624, 0.3423, 0.1624, 0.496, 0.008679, 0.496, 0.0, 0.0, 1.0, 0.0, 1.0, 1.0, 0.0, 1.0, 0.0, 0.0, 1.0, 0.0, 1.0, 1.0, 0.0, 1.0, 0.008679, 0.3423, 0.1624, 0.3423, 0.1624, 0.496, 0.008679, 0.496, 0.008679, 0.3423, 0.1624, 0.3423, 0.1624, 0.496, 0.008679, 0.496, 0.008679, 0.3423, 0.1624, 0.3423, 0.1624, 0.496, 0.008679, 0.496, 0.008679, 0.3423, 0.1624, 0.3423, 0.1624, 0.496, 0.008679, 0.496, 0.008679, 0.3423, 0.1624, 0.3423, 0.1624, 0.496, 0.008679, 0.496, 0.008679, 0.3423, 0.1624, 0.3423, 0.1624, 0.496, 0.008679, 0.496, 0.008679, 0.3423, 0.1624, 0.3423, 0.1624, 0.496, 0.008679, 0.496, 0.008679, 0.3423, 0.1624, 0.3423, 0.1624, 0.496, 0.008679, 0.496, 0.008679, 0.3423, 0.1624, 0.3423, 0.1624, 0.496, 0.008679, 0.496, 0.008679, 0.3423, 0.1624, 0.3423, 0.1624, 0.496, 0.008679, 0.496, 0.008679, 0.3423, 0.1624, 0.3423, 0.1624, 0.496, 0.008679, 0.496, 0.008679, 0.3423, 0.1624, 0.3423, 0.1624, 0.496, 0.008679, 0.496, 0.008679, 0.3423, 0.1624, 0.3423, 0.1624, 0.496, 0.008679, 0.496, 0.008679, 0.3423, 0.1624, 0.3423, 0.1624, 0.496, 0.008679, 0.496, 0.008679, 0.3423, 0.1624, 0.3423, 0.1624, 0.496, 0.008679, 0.496, 0.008679, 0.3423, 0.1624, 0.3423, 0.1624, 0.496, 0.008679, 0.496, 0.008679, 0.3423, 0.1624, 0.3423, 0.1624, 0.496, 0.008679, 0.496, 0.008679, 0.3423, 0.1624, 0.3423, 0.1624, 0.496, 0.008679, 0.496, 0.008679, 0.3423, 0.1624, 0.3423, 0.1624, 0.496, 0.008679, 0.496, 0.008679, 0.3423, 0.1624, 0.3423, 0.1624, 0.496, 0.008679, 0.496, 0.008679, 0.3423, 0.1624, 0.3423, 0.1624, 0.496, 0.008679, 0.496, 0.008679, 0.3423, 0.1624, 0.3423, 0.1624, 0.496, 0.008679, 0.496, 0.008679, 0.3423, 0.1624, 0.3423, 0.1624, 0.496, 0.008679, 0.496, 0.008679, 0.3423, 0.1624, 0.3423, 0.1624, 0.496, 0.008679, 0.496, 0.008679, 0.3423, 0.1624, 0.3423, 0.1624, 0.496, 0.008679, 0.496, 0.008679, 0.3423, 0.1624, 0.3423, 0.1624, 0.496, 0.008679, 0.496, 0.008679, 0.3423, 0.1624, 0.3423, 0.1624, 0.496, 0.008679, 0.496, 0.008679, 0.3423, 0.1624, 0.3423, 0.1624, 0.496, 0.008679, 0.496, 0.008679, 0.3423, 0.1624, 0.3423, 0.1624, 0.496, 0.008679, 0.496, 0.008679, 0.3423, 0.1624, 0.3423, 0.1624, 0.496, 0.008679, 0.496, 0.008679, 0.3423, 0.1624, 0.3423, 0.1624, 0.496, 0.008679, 0.496, 0.008679, 0.3423, 0.1624, 0.3423, 0.1624, 0.496, 0.008679, 0.496, 0.008679, 0.3423, 0.1624, 0.3423, 0.1624, 0.496, 0.008679, 0.496, 0.008679, 0.3423, 0.1624, 0.3423, 0.1624, 0.496, 0.008679, 0.496, 0.008679, 0.3423, 0.1624, 0.3423, 0.1624, 0.496, 0.008679, 0.496, 0.008679, 0.3423, 0.1624, 0.3423, 0.1624, 0.496, 0.008679, 0.496, 0.1613, 0.4689, 0.1613, 0.4706, 0.1225, 0.4704, 0.1225, 0.4688, 0.1225, 0.4688, 0.1226, 0.4333, 0.1614, 0.4334, 0.1613, 0.4689, 0.1226, 0.4333, 0.1226, 0.4316, 0.1614, 0.4317, 0.1614, 0.4334, 0.1236, 0.3812, 0.1236, 0.3796, 0.1624, 0.3795, 0.1624, 0.3811, 0.1236, 0.3796, 0.1235, 0.3441, 0.1623, 0.344, 0.1624, 0.3795, 0.1235, 0.3441, 0.1235, 0.3424, 0.1623, 0.3423, 0.1623, 0.344, 0.1571, 0.3927, 0.1571, 0.3948, 0.1183, 0.3949, 0.1183, 0.3928, 0.1571, 0.3948, 0.1572, 0.4294, 0.1184, 0.4295, 0.1183, 0.3949, 0.1572, 0.4294, 0.1572, 0.4315, 0.1184, 0.4316, 0.1184, 0.4295, 0.1224, 0.4316, 0.1224, 0.4338, 0.08362, 0.4339, 0.08361, 0.4317, 0.1224, 0.4338, 0.1225, 0.4683, 0.08372, 0.4684, 0.08362, 0.4339, 0.1225, 0.4683, 0.1225, 0.4704, 0.08373, 0.4706, 0.08372, 0.4684, 0.1213, 0.3423, 0.1234, 0.3423, 0.1234, 0.344, 0.1213, 0.344, 0.1213, 0.344, 0.08673, 0.3441, 0.08673, 0.3424, 0.1213, 0.3423, 0.08673, 0.3441, 0.08459, 0.3441, 0.08459, 0.3424, 0.08673, 0.3424, 0.1235, 0.3795, 0.1214, 0.3795, 0.1213, 0.344, 0.1234, 0.344, 0.08684, 0.3796, 0.0847, 0.3796, 0.08459, 0.3441, 0.08673, 0.3441, 0.1235, 0.3811, 0.1214, 0.3811, 0.1214, 0.3795, 0.1235, 0.3795, 0.1214, 0.3811, 0.08685, 0.3812, 0.08684, 0.3796, 0.1214, 0.3795, 0.08685, 0.3812, 0.08471, 0.3812, 0.0847, 0.3796, 0.08684, 0.3796, 0.1182, 0.3927, 0.1183, 0.4315, 0.08375, 0.4316, 0.08363, 0.3929, 0.0134, 0.4214, 0.01328, 0.3827, 0.0488, 0.3826, 0.04892, 0.4213, 0.04905, 0.4258, 0.04893, 0.3871, 0.08347, 0.387, 0.08359, 0.4257, 0.08447, 0.3812, 0.04895, 0.3811, 0.04907, 0.3423, 0.08459, 0.3424, 0.0134, 0.4214, 0.04892, 0.4213, 0.04893, 0.4271, 0.01342, 0.4272, 0.04895, 0.3811, 0.08447, 0.3812, 0.08445, 0.387, 0.04893, 0.3869, 0.1182, 0.3927, 0.08363, 0.3929, 0.08361, 0.3871, 0.1181, 0.387, 0.04905, 0.4258, 0.08359, 0.4257, 0.08361, 0.4315, 0.04907, 0.4316, 0.04667, 0.4272, 0.04881, 0.4272, 0.04882, 0.4289, 0.04668, 0.4289, 0.01213, 0.4273, 0.04667, 0.4272, 0.04668, 0.4289, 0.01214, 0.429, 0.009992, 0.4273, 0.01213, 0.4273, 0.01214, 0.429, 0.009997, 0.429, 0.04668, 0.4289, 0.04882, 0.4289, 0.04893, 0.4644, 0.04679, 0.4644, 0.009997, 0.429, 0.01214, 0.429, 0.01225, 0.4645, 0.01011, 0.4645, 0.04679, 0.4644, 0.04893, 0.4644, 0.04893, 0.466, 0.04679, 0.466, 0.01225, 0.4645, 0.04679, 0.4644, 0.04679, 0.466, 0.01225, 0.4662, 0.01011, 0.4645, 0.01225, 0.4645, 0.01225, 0.4662, 0.01011, 0.4662, 0.07153, 0.4711, 0.07154, 0.4694, 0.07485, 0.47, 0.07485, 0.4718, 0.07154, 0.4694, 0.07165, 0.4339, 0.07496, 0.4333, 0.07485, 0.47, 0.07165, 0.4339, 0.07165, 0.4323, 0.07497, 0.4316, 0.07496, 0.4333, 0.06101, 0.4694, 0.06101, 0.4711, 0.0577, 0.4718, 0.05769, 0.47, 0.0609, 0.4339, 0.06101, 0.4694, 0.05769, 0.47, 0.05758, 0.4333, 0.06089, 0.4323, 0.0609, 0.4339, 0.05758, 0.4333, 0.05757, 0.4316, 0.04894, 0.4344, 0.04893, 0.4323, 0.05225, 0.4316, 0.05226, 0.4338, 0.04905, 0.469, 0.04894, 0.4344, 0.05226, 0.4338, 0.05237, 0.4695, 0.04905, 0.4711, 0.04905, 0.469, 0.05237, 0.4695, 0.05237, 0.4718, 0.08349, 0.4323, 0.0835, 0.4344, 0.08018, 0.4338, 0.08017, 0.4316, 0.0835, 0.4344, 0.0836, 0.4689, 0.08029, 0.4695, 0.08018, 0.4338, 0.0836, 0.4689, 0.08361, 0.4711, 0.08029, 0.4718, 0.08029, 0.4695, 0.04816, 0.3819, 0.04816, 0.3798, 0.04882, 0.3803, 0.04881, 0.3826, 0.04816, 0.3798, 0.04827, 0.3452, 0.04893, 0.3446, 0.04882, 0.3803, 0.04827, 0.3452, 0.04828, 0.3431, 0.04893, 0.3424, 0.04893, 0.3446, 0.009342, 0.3796, 0.009335, 0.3818, 0.008679, 0.3824, 0.008685, 0.3802, 0.009448, 0.3451, 0.009342, 0.3796, 0.008685, 0.3802, 0.008795, 0.3445, 0.009454, 0.343, 0.009448, 0.3451, 0.008795, 0.3445, 0.008802, 0.3423, 0.0465, 0.3819, 0.04816, 0.3819, 0.04881, 0.3826, 0.0471, 0.3825, 0.01099, 0.3818, 0.0465, 0.3819, 0.0471, 0.3825, 0.01039, 0.3824, 0.009335, 0.3818, 0.01099, 0.3818, 0.01039, 0.3824, 0.008679, 0.3824, 0.04828, 0.3431, 0.04662, 0.3431, 0.04722, 0.3424, 0.04893, 0.3424, 0.04662, 0.3431, 0.01111, 0.343, 0.01051, 0.3423, 0.04722, 0.3424, 0.01111, 0.343, 0.009454, 0.343, 0.008802, 0.3423, 0.01051, 0.3423, 0.07745, 0.47, 0.07745, 0.4718, 0.07485, 0.4718, 0.07485, 0.47, 0.07756, 0.4333, 0.07745, 0.47, 0.07485, 0.47, 0.07496, 0.4333, 0.07757, 0.4316, 0.07756, 0.4333, 0.07496, 0.4333, 0.07497, 0.4316, 0.0551, 0.4718, 0.05509, 0.47, 0.05769, 0.47, 0.0577, 0.4718, 0.05509, 0.47, 0.05498, 0.4333, 0.05758, 0.4333, 0.05769, 0.47, 0.05498, 0.4333, 0.05497, 0.4316, 0.05757, 0.4316, 0.05758, 0.4333, 0.05485, 0.4316, 0.05486, 0.4338, 0.05226, 0.4338, 0.05225, 0.4316, 0.05486, 0.4338, 0.05497, 0.4695, 0.05237, 0.4695, 0.05226, 0.4338, 0.05497, 0.4695, 0.05497, 0.4718, 0.05237, 0.4718, 0.05237, 0.4695, 0.07758, 0.4338, 0.07757, 0.4316, 0.08017, 0.4316, 0.08018, 0.4338, 0.07769, 0.4695, 0.07758, 0.4338, 0.08018, 0.4338, 0.08029, 0.4695, 0.07769, 0.4718, 0.07769, 0.4695, 0.08029, 0.4695, 0.08029, 0.4718])
me_esquadria_000.materials.append(mat_janela)
me_esquadria_000.materials.append(mat_vidro)
me_esquadria_000.materials.append(mat_janela)
me_esquadria_000.use_remesh_preserve_volume = False
me_esquadria_000.use_remesh_preserve_attributes = False
me_esquadria_000.use_mirror_vertex_groups = False
me_esquadria_000.update()
me_cylinder = bpy.data.meshes.new('Cylinder')
me_cylinder.from_pydata([(0.06774, 0.06653, -1.125), (0.1148, 0.04704, -1.125), (0.1343, 2.218e-09, -1.125), (0.1148, -0.04704, -1.125), (0.06774, -0.06653, -1.125), (0.02069, -0.04704, -1.125), (0.001206, 5.919e-09, -1.125), (0.02069, 0.04704, -1.125), (0.06774, 0.06653, 1.795), (0.1148, 0.04704, 1.795), (0.1343, 4.61e-08, 1.795), (0.1148, -0.04704, 1.795), (0.06774, -0.06653, 1.795), (0.02069, -0.04704, 1.795), (0.001206, 4.928e-08, 1.795), (0.02069, 0.04704, 1.795), (0.06774, 5.126e-09, -1.125), (0.06774, 5.126e-09, 1.795)], [], [(16, 0, 1), (17, 9, 8), (16, 1, 2), (17, 10, 9), (16, 2, 3), (17, 11, 10), (16, 3, 4), (17, 12, 11), (16, 4, 5), (17, 13, 12), (16, 5, 6), (17, 14, 13), (16, 6, 7), (17, 15, 14), (7, 0, 16), (17, 8, 15), (0, 8, 9, 1), (1, 9, 10, 2), (2, 10, 11, 3), (3, 11, 12, 4), (4, 12, 13, 5), (5, 13, 14, 6), (6, 14, 15, 7), (8, 0, 7, 15)])
_uv = me_cylinder.uv_layers.new(name='UVMap')
_uv.uv.foreach_set('vector', [0.5235, 0.4958, 0.5114, 0.4958, 0.5199, 0.4958, 0.5235, 1.004, 0.5199, 1.004, 0.5114, 1.004, 0.5235, 0.4958, 0.5199, 0.4958, 0.5305, 0.4958, 0.5235, 1.004, 0.5305, 1.004, 0.5199, 1.004, 0.5235, 0.4958, 0.5305, 0.4958, 0.537, 0.4958, 0.5235, 1.004, 0.537, 1.004, 0.5305, 1.004, 0.5235, 0.4958, 0.537, 0.4958, 0.5356, 0.4958, 0.5235, 1.004, 0.5356, 1.004, 0.537, 1.004, 0.5235, 0.4958, 0.5356, 0.4958, 0.5271, 0.4958, 0.5235, 1.004, 0.5271, 1.004, 0.5356, 1.004, 0.5235, 0.4958, 0.5271, 0.4958, 0.5165, 0.4958, 0.5235, 1.004, 0.5165, 1.004, 0.5271, 1.004, 0.5235, 0.4958, 0.5165, 0.4958, 0.5101, 0.4958, 0.5235, 1.004, 0.5101, 1.004, 0.5165, 1.004, 0.5101, 0.4958, 0.5114, 0.4958, 0.5235, 0.4958, 0.5235, 1.004, 0.5114, 1.004, 0.5101, 1.004, 0.5114, 0.4958, 0.5114, 1.004, 0.5199, 1.004, 0.5199, 0.4958, 0.5199, 0.4958, 0.5199, 1.004, 0.5305, 1.004, 0.5305, 0.4958, 0.5305, 0.4958, 0.5305, 1.004, 0.537, 1.004, 0.537, 0.4958, 0.537, 0.4958, 0.537, 1.004, 0.5356, 1.004, 0.5356, 0.4958, 0.5356, 0.4958, 0.5356, 1.004, 0.5271, 1.004, 0.5271, 0.4958, 0.5271, 0.4958, 0.5271, 1.004, 0.5165, 1.004, 0.5165, 0.4958, 0.5165, 0.4958, 0.5165, 1.004, 0.5101, 1.004, 0.5101, 0.4958, 0.5114, 1.004, 0.5114, 0.4958, 0.5101, 0.4958, 0.5101, 1.004])
me_cylinder.use_remesh_preserve_volume = False
me_cylinder.use_remesh_preserve_attributes = False
me_cylinder.use_mirror_vertex_groups = False
me_cylinder.update()
me_esquadria_006 = bpy.data.meshes.new('Esquadria.006')
me_esquadria_006.from_pydata([(0.02752, -0.016, -0.885), (0.02752, -0.03687, -0.885), (-0.552, -0.03687, -0.885), (-0.552, -0.016, -0.885), (0.02752, -0.016, 0.9968), (0.02752, -0.03687, 0.9968), (-0.552, -0.03687, 0.9968), (-0.552, -0.016, 0.9968), (0.02752, -0.03687, -0.832), (0.02752, -0.03687, 0.9438), (0.02752, -0.016, -0.832), (0.02752, -0.016, 0.9438), (-0.552, -0.03687, -0.832), (-0.552, -0.03687, 0.9438), (-0.552, -0.016, -0.832), (-0.552, -0.016, 0.9438), (-0.02792, -0.03687, -0.885), (-0.4966, -0.03687, -0.885), (-0.02792, -0.016, -0.885), (-0.4965, -0.016, -0.885), (-0.02792, -0.03687, 0.9968), (-0.4966, -0.03687, 0.9968), (-0.02792, -0.016, 0.9968), (-0.4966, -0.016, 0.9968), (-0.4966, -0.03687, -0.832), (-0.02792, -0.03687, -0.832), (-0.4966, -0.03687, 0.9438), (-0.02792, -0.03687, 0.9438), (-0.4965, -0.016, 0.9438), (-0.02792, -0.016, 0.9438), (-0.02792, -0.016, -0.832), (-0.4965, -0.016, -0.832), (-0.4913, -0.02568, 0.9355), (-0.4913, -0.02568, -0.8237), (-0.03317, -0.02568, -0.8237), (-0.03317, -0.02568, 0.9355), (-0.4913, -0.02718, 0.9355), (-0.4913, -0.02718, -0.8237), (-0.03317, -0.02718, 0.9355), (-0.03317, -0.02718, -0.8237), (0.4868, -0.003891, -0.8237), (0.4868, -0.003891, 0.9355), (0.02865, -0.003891, -0.8237), (0.02865, -0.003891, 0.9355), (0.4868, -0.002394, 0.9355), (0.4868, -0.002394, -0.8237), (0.02865, -0.002394, -0.8237), (0.02865, -0.002394, 0.9355), (0.0234, 0.007292, -0.832), (0.492, 0.007292, -0.832), (0.492, 0.007292, 0.9438), (0.0234, 0.007292, 0.9438), (0.492, -0.01358, 0.9438), (0.0234, -0.01358, 0.9438), (0.492, -0.01358, -0.832), (0.0234, -0.01358, -0.832), (0.0234, 0.007292, 0.9968), (0.492, 0.007292, 0.9968), (0.0234, -0.01358, 0.9968), (0.492, -0.01358, 0.9968), (0.0234, 0.007292, -0.885), (0.492, 0.007292, -0.885), (0.0234, -0.01358, -0.885), (0.492, -0.01358, -0.885), (-0.03204, 0.007292, 0.9438), (-0.03204, 0.007292, -0.832), (-0.03204, -0.01358, 0.9438), (-0.03204, -0.01358, -0.832), (0.5475, 0.007292, 0.9438), (0.5475, 0.007292, -0.832), (0.5475, -0.01358, 0.9438), (0.5475, -0.01358, -0.832), (-0.03204, 0.007292, 0.9968), (-0.03204, -0.01358, 0.9968), (0.5475, -0.01358, 0.9968), (0.5475, 0.007292, 0.9968), (-0.03204, 0.007292, -0.885), (-0.03204, -0.01358, -0.885), (0.5475, -0.01358, -0.885), (0.5475, 0.007292, -0.885), (0.6, 0.05, -0.9362), (0.6, -0.05, -0.9362), (-0.6, -0.05, -0.9362), (-0.6, 0.05, -0.9362), (0.6, 0.05, 1.048), (0.6, -0.05, 1.048), (-0.6, -0.05, 1.048), (-0.6, 0.05, 1.048), (0.5489, 0.05, -0.9362), (-0.5489, 0.05, -0.9362), (0.5489, -0.05, -0.9362), (-0.5489, -0.05, -0.9362), (0.5489, 0.05, 1.048), (-0.5489, 0.05, 1.048), (0.5489, -0.05, 1.048), (-0.5489, -0.05, 1.048), (0.6, 0.05, -0.8811), (0.6, 0.05, 0.9928), (0.6, -0.05, -0.8811), (0.6, -0.05, 0.9928), (-0.6, -0.05, -0.8811), (-0.6, -0.05, 0.9928), (-0.6, 0.05, -0.8811), (-0.6, 0.05, 0.9928), (0.5489, -0.05, 0.9928), (0.5489, -0.05, -0.8811), (-0.5489, -0.05, -0.8811), (-0.5489, -0.05, 0.9928), (0.5489, 0.05, 0.9928), (0.5489, 0.05, -0.8811), (-0.5489, 0.05, -0.8811), (-0.5489, 0.05, 0.9928), (0.5489, -0.06492, -0.8811), (-0.5489, -0.06492, -0.8811), (0.5489, -0.06492, 0.9928), (-0.5489, -0.06492, 0.9928), (-0.6, -0.06492, 1.048), (-0.6, -0.06492, 0.9928), (-0.6, -0.06492, -0.8811), (-0.6, -0.06492, -0.9362), (0.6, -0.06492, 1.048), (0.6, -0.06492, 0.9928), (0.6, -0.06492, -0.8811), (0.6, -0.06492, -0.9362), (-0.5489, -0.06492, 1.048), (0.5489, -0.06492, 1.048), (-0.5489, -0.06492, -0.9362), (0.5489, -0.06492, -0.9362), (0.5674, -0.05646, -0.9531), (0.6202, -0.05646, -0.9531), (-0.5674, -0.05646, -0.9531), (-0.6202, -0.05646, -0.9531), (0.6202, -0.05646, 1.065), (0.5674, -0.05646, 1.065), (-0.5674, -0.05646, 1.065), (-0.6202, -0.05646, 1.065), (0.6202, -0.05646, -0.8961), (0.6202, -0.05646, 1.008), (-0.6202, -0.05646, -0.8961), (-0.6202, -0.05646, 1.008), (-0.6202, -0.04975, 1.065), (-0.6202, -0.04975, 1.008), (-0.6202, -0.04975, -0.8961), (-0.6202, -0.04975, -0.9531), (0.6202, -0.04975, 1.065), (0.6202, -0.04975, 1.008), (0.6202, -0.04975, -0.8961), (0.6202, -0.04975, -0.9531), (-0.5674, -0.04975, 1.065), (0.5674, -0.04975, 1.065), (-0.5674, -0.04975, -0.9531), (0.5674, -0.04975, -0.9531)], [], [(0, 10, 8, 1), (10, 11, 9, 8), (11, 4, 5, 9), (2, 12, 14, 3), (12, 13, 15, 14), (13, 6, 7, 15), (18, 0, 1, 16), (16, 17, 19, 18), (17, 2, 3, 19), (4, 22, 20, 5), (22, 23, 21, 20), (23, 7, 6, 21), (8, 25, 16, 1), (25, 24, 17, 16), (24, 12, 2, 17), (9, 27, 25, 8), (26, 13, 12, 24), (5, 20, 27, 9), (20, 21, 26, 27), (21, 6, 13, 26), (11, 29, 22, 4), (29, 28, 23, 22), (28, 15, 7, 23), (10, 30, 29, 11), (31, 14, 15, 28), (0, 18, 30, 10), (18, 19, 31, 30), (19, 3, 14, 31), (31, 28, 32, 33), (29, 30, 34, 35), (26, 24, 37, 36), (25, 27, 38, 39), (30, 31, 33, 34), (28, 29, 35, 32), (27, 26, 36, 38), (24, 25, 39, 37), (38, 36, 37, 39), (41, 43, 42, 40), (55, 54, 40, 42), (52, 53, 43, 41), (51, 50, 44, 47), (49, 48, 46, 45), (54, 52, 41, 40), (53, 55, 42, 43), (50, 49, 45, 44), (48, 51, 47, 46), (60, 76, 65, 48), (61, 60, 48, 49), (79, 61, 49, 69), (48, 65, 64, 51), (69, 49, 50, 68), (51, 64, 72, 56), (50, 51, 56, 57), (68, 50, 57, 75), (58, 73, 66, 53), (59, 58, 53, 52), (74, 59, 52, 70), (53, 66, 67, 55), (70, 52, 54, 71), (55, 67, 77, 62), (54, 55, 62, 63), (71, 54, 63, 78), (56, 72, 73, 58), (57, 56, 58, 59), (75, 57, 59, 74), (62, 77, 76, 60), (63, 62, 60, 61), (61, 79, 78, 63), (66, 73, 72, 64), (67, 66, 64, 65), (77, 67, 65, 76), (68, 75, 74, 70), (69, 68, 70, 71), (79, 69, 71, 78), (88, 80, 81, 90), (90, 91, 89, 88), (91, 82, 83, 89), (84, 92, 94, 85), (92, 93, 95, 94), (93, 87, 86, 95), (80, 96, 98, 81), (96, 97, 99, 98), (97, 84, 85, 99), (82, 100, 102, 83), (100, 101, 103, 102), (101, 86, 87, 103), (96, 80, 88, 109), (109, 108, 97, 96), (108, 92, 84, 97), (89, 110, 109, 88), (111, 93, 92, 108), (83, 102, 110, 89), (102, 103, 111, 110), (103, 87, 93, 111), (106, 110, 111, 107), (105, 109, 110, 106), (104, 108, 109, 105), (104, 107, 111, 108), (105, 106, 113, 112), (107, 104, 114, 115), (106, 107, 115, 113), (104, 105, 112, 114), (118, 119, 126, 113), (117, 118, 113, 115), (116, 117, 115, 124), (113, 126, 127, 112), (124, 115, 114, 125), (112, 127, 123, 122), (114, 112, 122, 121), (125, 114, 121, 120), (123, 127, 128, 129), (127, 126, 130, 128), (126, 119, 131, 130), (125, 120, 132, 133), (124, 125, 133, 134), (116, 124, 134, 135), (122, 123, 129, 136), (121, 122, 136, 137), (120, 121, 137, 132), (119, 118, 138, 131), (118, 117, 139, 138), (117, 116, 135, 139), (86, 101, 141, 140), (101, 100, 142, 141), (100, 82, 143, 142), (99, 85, 144, 145), (98, 99, 145, 146), (81, 98, 146, 147), (95, 86, 140, 148), (94, 95, 148, 149), (85, 94, 149, 144), (82, 91, 150, 143), (91, 90, 151, 150), (90, 81, 147, 151), (151, 147, 129, 128), (150, 151, 128, 130), (143, 150, 130, 131), (144, 149, 133, 132), (149, 148, 134, 133), (148, 140, 135, 134), (147, 146, 136, 129), (146, 145, 137, 136), (145, 144, 132, 137), (142, 143, 131, 138), (141, 142, 138, 139), (140, 141, 139, 135)])
me_esquadria_006.polygons.foreach_set('material_index', [0, 0, 0, 0, 0, 0, 0, 0, 0, 0, 0, 0, 0, 0, 0, 0, 0, 0, 0, 0, 0, 0, 0, 0, 0, 0, 0, 0, 0, 0, 0, 0, 0, 0, 0, 0, 1, 1, 0, 0, 0, 0, 0, 0, 0, 0, 0, 0, 0, 0, 0, 0, 0, 0, 0, 0, 0, 0, 0, 0, 0, 0, 0, 0, 0, 0, 0, 0, 0, 0, 0, 0, 0, 0, 0, 0, 0, 0, 0, 0, 0, 0, 0, 0, 0, 0, 0, 0, 0, 0, 0, 0, 0, 0, 0, 0, 0, 0, 0, 0, 0, 0, 0, 0, 0, 0, 0, 0, 0, 0, 0, 0, 0, 0, 0, 0, 0, 0, 0, 0, 0, 0, 0, 0, 0, 0, 0, 0, 0, 0, 0, 0, 0, 0, 0, 0, 0, 0, 0, 0, 0, 0, 0, 0, 0, 0])
_uv = me_esquadria_006.uv_layers.new(name='UVMap')
_uv.uv.foreach_set('vector', [0.008679, 0.3423, 0.1624, 0.3423, 0.1624, 0.496, 0.008679, 0.496, 0.008679, 0.3423, 0.1624, 0.3423, 0.1624, 0.496, 0.008679, 0.496, 0.008679, 0.3423, 0.1624, 0.3423, 0.1624, 0.496, 0.008679, 0.496, 0.008679, 0.3423, 0.1624, 0.3423, 0.1624, 0.496, 0.008679, 0.496, 0.008679, 0.3423, 0.1624, 0.3423, 0.1624, 0.496, 0.008679, 0.496, 0.008679, 0.3423, 0.1624, 0.3423, 0.1624, 0.496, 0.008679, 0.496, 0.008679, 0.3423, 0.1624, 0.3423, 0.1624, 0.496, 0.008679, 0.496, 0.008679, 0.3423, 0.1624, 0.3423, 0.1624, 0.496, 0.008679, 0.496, 0.008679, 0.3423, 0.1624, 0.3423, 0.1624, 0.496, 0.008679, 0.496, 0.008679, 0.3423, 0.1624, 0.3423, 0.1624, 0.496, 0.008679, 0.496, 0.008679, 0.3423, 0.1624, 0.3423, 0.1624, 0.496, 0.008679, 0.496, 0.008679, 0.3423, 0.1624, 0.3423, 0.1624, 0.496, 0.008679, 0.496, 0.008679, 0.3423, 0.1624, 0.3423, 0.1624, 0.496, 0.008679, 0.496, 0.008679, 0.3423, 0.1624, 0.3423, 0.1624, 0.496, 0.008679, 0.496, 0.008679, 0.3423, 0.1624, 0.3423, 0.1624, 0.496, 0.008679, 0.496, 0.008679, 0.3423, 0.1624, 0.3423, 0.1624, 0.496, 0.008679, 0.496, 0.008679, 0.3423, 0.1624, 0.3423, 0.1624, 0.496, 0.008679, 0.496, 0.008679, 0.3423, 0.1624, 0.3423, 0.1624, 0.496, 0.008679, 0.496, 0.008679, 0.3423, 0.1624, 0.3423, 0.1624, 0.496, 0.008679, 0.496, 0.008679, 0.3423, 0.1624, 0.3423, 0.1624, 0.496, 0.008679, 0.496, 0.008679, 0.3423, 0.1624, 0.3423, 0.1624, 0.496, 0.008679, 0.496, 0.008679, 0.3423, 0.1624, 0.3423, 0.1624, 0.496, 0.008679, 0.496, 0.008679, 0.3423, 0.1624, 0.3423, 0.1624, 0.496, 0.008679, 0.496, 0.008679, 0.3423, 0.1624, 0.3423, 0.1624, 0.496, 0.008679, 0.496, 0.008679, 0.3423, 0.1624, 0.3423, 0.1624, 0.496, 0.008679, 0.496, 0.008679, 0.3423, 0.1624, 0.3423, 0.1624, 0.496, 0.008679, 0.496, 0.008679, 0.3423, 0.1624, 0.3423, 0.1624, 0.496, 0.008679, 0.496, 0.008679, 0.3423, 0.1624, 0.3423, 0.1624, 0.496, 0.008679, 0.496, 0.008679, 0.3423, 0.1624, 0.3423, 0.1624, 0.496, 0.008679, 0.496, 0.008679, 0.3423, 0.1624, 0.3423, 0.1624, 0.496, 0.008679, 0.496, 0.008679, 0.3423, 0.1624, 0.3423, 0.1624, 0.496, 0.008679, 0.496, 0.008679, 0.3423, 0.1624, 0.3423, 0.1624, 0.496, 0.008679, 0.496, 0.008679, 0.3423, 0.1624, 0.3423, 0.1624, 0.496, 0.008679, 0.496, 0.008679, 0.3423, 0.1624, 0.3423, 0.1624, 0.496, 0.008679, 0.496, 0.008679, 0.3423, 0.1624, 0.3423, 0.1624, 0.496, 0.008679, 0.496, 0.008679, 0.3423, 0.1624, 0.3423, 0.1624, 0.496, 0.008679, 0.496, 0.0, 0.0, 1.0, 0.0, 1.0, 1.0, 0.0, 1.0, 0.0, 0.0, 1.0, 0.0, 1.0, 1.0, 0.0, 1.0, 0.008679, 0.3423, 0.1624, 0.3423, 0.1624, 0.496, 0.008679, 0.496, 0.008679, 0.3423, 0.1624, 0.3423, 0.1624, 0.496, 0.008679, 0.496, 0.008679, 0.3423, 0.1624, 0.3423, 0.1624, 0.496, 0.008679, 0.496, 0.008679, 0.3423, 0.1624, 0.3423, 0.1624, 0.496, 0.008679, 0.496, 0.008679, 0.3423, 0.1624, 0.3423, 0.1624, 0.496, 0.008679, 0.496, 0.008679, 0.3423, 0.1624, 0.3423, 0.1624, 0.496, 0.008679, 0.496, 0.008679, 0.3423, 0.1624, 0.3423, 0.1624, 0.496, 0.008679, 0.496, 0.008679, 0.3423, 0.1624, 0.3423, 0.1624, 0.496, 0.008679, 0.496, 0.008679, 0.3423, 0.1624, 0.3423, 0.1624, 0.496, 0.008679, 0.496, 0.008679, 0.3423, 0.1624, 0.3423, 0.1624, 0.496, 0.008679, 0.496, 0.008679, 0.3423, 0.1624, 0.3423, 0.1624, 0.496, 0.008679, 0.496, 0.008679, 0.3423, 0.1624, 0.3423, 0.1624, 0.496, 0.008679, 0.496, 0.008679, 0.3423, 0.1624, 0.3423, 0.1624, 0.496, 0.008679, 0.496, 0.008679, 0.3423, 0.1624, 0.3423, 0.1624, 0.496, 0.008679, 0.496, 0.008679, 0.3423, 0.1624, 0.3423, 0.1624, 0.496, 0.008679, 0.496, 0.008679, 0.3423, 0.1624, 0.3423, 0.1624, 0.496, 0.008679, 0.496, 0.008679, 0.3423, 0.1624, 0.3423, 0.1624, 0.496, 0.008679, 0.496, 0.008679, 0.3423, 0.1624, 0.3423, 0.1624, 0.496, 0.008679, 0.496, 0.008679, 0.3423, 0.1624, 0.3423, 0.1624, 0.496, 0.008679, 0.496, 0.008679, 0.3423, 0.1624, 0.3423, 0.1624, 0.496, 0.008679, 0.496, 0.008679, 0.3423, 0.1624, 0.3423, 0.1624, 0.496, 0.008679, 0.496, 0.008679, 0.3423, 0.1624, 0.3423, 0.1624, 0.496, 0.008679, 0.496, 0.008679, 0.3423, 0.1624, 0.3423, 0.1624, 0.496, 0.008679, 0.496, 0.008679, 0.3423, 0.1624, 0.3423, 0.1624, 0.496, 0.008679, 0.496, 0.008679, 0.3423, 0.1624, 0.3423, 0.1624, 0.496, 0.008679, 0.496, 0.008679, 0.3423, 0.1624, 0.3423, 0.1624, 0.496, 0.008679, 0.496, 0.008679, 0.3423, 0.1624, 0.3423, 0.1624, 0.496, 0.008679, 0.496, 0.008679, 0.3423, 0.1624, 0.3423, 0.1624, 0.496, 0.008679, 0.496, 0.008679, 0.3423, 0.1624, 0.3423, 0.1624, 0.496, 0.008679, 0.496, 0.008679, 0.3423, 0.1624, 0.3423, 0.1624, 0.496, 0.008679, 0.496, 0.008679, 0.3423, 0.1624, 0.3423, 0.1624, 0.496, 0.008679, 0.496, 0.008679, 0.3423, 0.1624, 0.3423, 0.1624, 0.496, 0.008679, 0.496, 0.008679, 0.3423, 0.1624, 0.3423, 0.1624, 0.496, 0.008679, 0.496, 0.008679, 0.3423, 0.1624, 0.3423, 0.1624, 0.496, 0.008679, 0.496, 0.008679, 0.3423, 0.1624, 0.3423, 0.1624, 0.496, 0.008679, 0.496, 0.008679, 0.3423, 0.1624, 0.3423, 0.1624, 0.496, 0.008679, 0.496, 0.1613, 0.4689, 0.1613, 0.4706, 0.1225, 0.4704, 0.1225, 0.4688, 0.1225, 0.4688, 0.1226, 0.4333, 0.1614, 0.4334, 0.1613, 0.4689, 0.1226, 0.4333, 0.1226, 0.4316, 0.1614, 0.4317, 0.1614, 0.4334, 0.1236, 0.3812, 0.1236, 0.3796, 0.1624, 0.3795, 0.1624, 0.3811, 0.1236, 0.3796, 0.1235, 0.3441, 0.1623, 0.344, 0.1624, 0.3795, 0.1235, 0.3441, 0.1235, 0.3424, 0.1623, 0.3423, 0.1623, 0.344, 0.1571, 0.3927, 0.1571, 0.3948, 0.1183, 0.3949, 0.1183, 0.3928, 0.1571, 0.3948, 0.1572, 0.4294, 0.1184, 0.4295, 0.1183, 0.3949, 0.1572, 0.4294, 0.1572, 0.4315, 0.1184, 0.4316, 0.1184, 0.4295, 0.1224, 0.4316, 0.1224, 0.4338, 0.08362, 0.4339, 0.08361, 0.4317, 0.1224, 0.4338, 0.1225, 0.4683, 0.08372, 0.4684, 0.08362, 0.4339, 0.1225, 0.4683, 0.1225, 0.4704, 0.08373, 0.4706, 0.08372, 0.4684, 0.1213, 0.3423, 0.1234, 0.3423, 0.1234, 0.344, 0.1213, 0.344, 0.1213, 0.344, 0.08673, 0.3441, 0.08673, 0.3424, 0.1213, 0.3423, 0.08673, 0.3441, 0.08459, 0.3441, 0.08459, 0.3424, 0.08673, 0.3424, 0.1235, 0.3795, 0.1214, 0.3795, 0.1213, 0.344, 0.1234, 0.344, 0.08684, 0.3796, 0.0847, 0.3796, 0.08459, 0.3441, 0.08673, 0.3441, 0.1235, 0.3811, 0.1214, 0.3811, 0.1214, 0.3795, 0.1235, 0.3795, 0.1214, 0.3811, 0.08685, 0.3812, 0.08684, 0.3796, 0.1214, 0.3795, 0.08685, 0.3812, 0.08471, 0.3812, 0.0847, 0.3796, 0.08684, 0.3796, 0.1182, 0.3927, 0.1183, 0.4315, 0.08375, 0.4316, 0.08363, 0.3929, 0.0134, 0.4214, 0.01328, 0.3827, 0.0488, 0.3826, 0.04892, 0.4213, 0.04905, 0.4258, 0.04893, 0.3871, 0.08347, 0.387, 0.08359, 0.4257, 0.08447, 0.3812, 0.04895, 0.3811, 0.04907, 0.3423, 0.08459, 0.3424, 0.0134, 0.4214, 0.04892, 0.4213, 0.04893, 0.4271, 0.01342, 0.4272, 0.04895, 0.3811, 0.08447, 0.3812, 0.08445, 0.387, 0.04893, 0.3869, 0.1182, 0.3927, 0.08363, 0.3929, 0.08361, 0.3871, 0.1181, 0.387, 0.04905, 0.4258, 0.08359, 0.4257, 0.08361, 0.4315, 0.04907, 0.4316, 0.04667, 0.4272, 0.04881, 0.4272, 0.04882, 0.4289, 0.04668, 0.4289, 0.01213, 0.4273, 0.04667, 0.4272, 0.04668, 0.4289, 0.01214, 0.429, 0.009992, 0.4273, 0.01213, 0.4273, 0.01214, 0.429, 0.009997, 0.429, 0.04668, 0.4289, 0.04882, 0.4289, 0.04893, 0.4644, 0.04679, 0.4644, 0.009997, 0.429, 0.01214, 0.429, 0.01225, 0.4645, 0.01011, 0.4645, 0.04679, 0.4644, 0.04893, 0.4644, 0.04893, 0.466, 0.04679, 0.466, 0.01225, 0.4645, 0.04679, 0.4644, 0.04679, 0.466, 0.01225, 0.4662, 0.01011, 0.4645, 0.01225, 0.4645, 0.01225, 0.4662, 0.01011, 0.4662, 0.07153, 0.4711, 0.07154, 0.4694, 0.07485, 0.47, 0.07485, 0.4718, 0.07154, 0.4694, 0.07165, 0.4339, 0.07496, 0.4333, 0.07485, 0.47, 0.07165, 0.4339, 0.07165, 0.4323, 0.07497, 0.4316, 0.07496, 0.4333, 0.06101, 0.4694, 0.06101, 0.4711, 0.0577, 0.4718, 0.05769, 0.47, 0.0609, 0.4339, 0.06101, 0.4694, 0.05769, 0.47, 0.05758, 0.4333, 0.06089, 0.4323, 0.0609, 0.4339, 0.05758, 0.4333, 0.05757, 0.4316, 0.04894, 0.4344, 0.04893, 0.4323, 0.05225, 0.4316, 0.05226, 0.4338, 0.04905, 0.469, 0.04894, 0.4344, 0.05226, 0.4338, 0.05237, 0.4695, 0.04905, 0.4711, 0.04905, 0.469, 0.05237, 0.4695, 0.05237, 0.4718, 0.08349, 0.4323, 0.0835, 0.4344, 0.08018, 0.4338, 0.08017, 0.4316, 0.0835, 0.4344, 0.0836, 0.4689, 0.08029, 0.4695, 0.08018, 0.4338, 0.0836, 0.4689, 0.08361, 0.4711, 0.08029, 0.4718, 0.08029, 0.4695, 0.04816, 0.3819, 0.04816, 0.3798, 0.04882, 0.3803, 0.04881, 0.3826, 0.04816, 0.3798, 0.04827, 0.3452, 0.04893, 0.3446, 0.04882, 0.3803, 0.04827, 0.3452, 0.04828, 0.3431, 0.04893, 0.3424, 0.04893, 0.3446, 0.009342, 0.3796, 0.009335, 0.3818, 0.008679, 0.3824, 0.008685, 0.3802, 0.009448, 0.3451, 0.009342, 0.3796, 0.008685, 0.3802, 0.008795, 0.3445, 0.009454, 0.343, 0.009448, 0.3451, 0.008795, 0.3445, 0.008802, 0.3423, 0.0465, 0.3819, 0.04816, 0.3819, 0.04881, 0.3826, 0.0471, 0.3825, 0.01099, 0.3818, 0.0465, 0.3819, 0.0471, 0.3825, 0.01039, 0.3824, 0.009335, 0.3818, 0.01099, 0.3818, 0.01039, 0.3824, 0.008679, 0.3824, 0.04828, 0.3431, 0.04662, 0.3431, 0.04722, 0.3424, 0.04893, 0.3424, 0.04662, 0.3431, 0.01111, 0.343, 0.01051, 0.3423, 0.04722, 0.3424, 0.01111, 0.343, 0.009454, 0.343, 0.008802, 0.3423, 0.01051, 0.3423, 0.07745, 0.47, 0.07745, 0.4718, 0.07485, 0.4718, 0.07485, 0.47, 0.07756, 0.4333, 0.07745, 0.47, 0.07485, 0.47, 0.07496, 0.4333, 0.07757, 0.4316, 0.07756, 0.4333, 0.07496, 0.4333, 0.07497, 0.4316, 0.0551, 0.4718, 0.05509, 0.47, 0.05769, 0.47, 0.0577, 0.4718, 0.05509, 0.47, 0.05498, 0.4333, 0.05758, 0.4333, 0.05769, 0.47, 0.05498, 0.4333, 0.05497, 0.4316, 0.05757, 0.4316, 0.05758, 0.4333, 0.05485, 0.4316, 0.05486, 0.4338, 0.05226, 0.4338, 0.05225, 0.4316, 0.05486, 0.4338, 0.05497, 0.4695, 0.05237, 0.4695, 0.05226, 0.4338, 0.05497, 0.4695, 0.05497, 0.4718, 0.05237, 0.4718, 0.05237, 0.4695, 0.07758, 0.4338, 0.07757, 0.4316, 0.08017, 0.4316, 0.08018, 0.4338, 0.07769, 0.4695, 0.07758, 0.4338, 0.08018, 0.4338, 0.08029, 0.4695, 0.07769, 0.4718, 0.07769, 0.4695, 0.08029, 0.4695, 0.08029, 0.4718])
me_esquadria_006.materials.append(mat_janela)
me_esquadria_006.materials.append(mat_vidro)
me_esquadria_006.materials.append(mat_janela)
me_esquadria_006.use_remesh_preserve_volume = False
me_esquadria_006.use_remesh_preserve_attributes = False
me_esquadria_006.use_mirror_vertex_groups = False
me_esquadria_006.update()
me_plane = bpy.data.meshes.new('Plane')
me_plane.from_pydata([(-2.993, -0.04023, 1.0), (-2.6, -0.04023, 1.0), (-1.4, -0.04023, 1.0), (-2.993, -0.04023, -0.8954), (-2.6, -0.04023, -0.8954), (-2.6, -0.04023, 0.4897), (-1.4, -0.04023, -0.8954), (-1.4, -0.04023, 0.4897), (-0.5754, -0.04023, 1.0), (-0.5754, -0.04023, 0.4897), (-0.5754, -0.04023, -0.8954), (-4.014e-07, -0.04023, -1.39), (3.568e-07, -0.04023, 1.0), (-1.115e-07, -0.04023, -0.8954), (-2.993, -0.04023, 0.4897), (-2.993, -0.2402, -0.8954), (-2.993, -0.2402, 0.4897), (-2.993, -0.2402, 1.0), (-3.393, -0.2402, 0.4897), (-3.393, -0.2402, 1.0), (-3.393, -0.2402, -0.8954), (-3.393, 0.1598, -1.39), (-3.393, 0.1598, -0.5056), (-3.393, 0.1598, 0.4897), (-3.393, 0.1598, 1.0), (-2.993, -0.04023, -1.254), (-2.6, -0.04023, -1.254), (-1.4, -0.04023, -1.254), (-3.393, 0.1598, -1.254), (-3.393, -0.2402, -1.254), (-0.5754, -0.04023, -1.254), (-3.244e-07, -0.04023, -1.254), (-2.6, -0.4402, -1.39), (-2.6, -0.4402, -1.254), (-4.014e-07, -0.4402, -1.39), (-3.244e-07, -0.4402, -1.254), (-1.4, -0.4402, -1.254), (-0.5754, -0.4402, -1.254), (-2.993, -0.2402, -1.254), (-2.6, -0.6402, -1.39), (-2.993, -0.6402, -1.254), (-3.393, -0.6402, -1.254), (-3.593, -0.2402, -1.254), (-3.593, -0.6402, -1.254), (-3.593, -0.6402, -1.39), (-3.593, -0.2402, -1.39), (-3.593, 0.1598, -1.254), (-3.593, 0.1598, -1.39), (-1.4, -0.04023, 2.713e-07), (-0.5754, -0.04023, 1.819e-07), (-2.6, -0.04023, 3.607e-07), (-2.993, -0.2402, 3.46e-07), (-3.393, -0.2402, 3.46e-07), (-3.393, 0.1598, 3.456e-07), (-2.993, -0.04023, 3.607e-07), (-2.6, -0.4402, -1.322), (-3.629e-07, -0.4402, -1.322), (-1.4, -0.4402, -1.322), (-0.5754, -0.4402, -1.322), (-2.6, -0.6402, -1.322), (-3.393, -0.6402, -1.322), (-3.593, -0.6402, -1.322), (-3.593, 0.1598, -1.322), (-3.593, -0.2402, -1.322), (-2.993, -0.6402, -1.322), (-3.393, 0.1598, -1.322), (-3.629e-07, -0.04023, -1.322), (-0.5754, -0.5402, -1.322), (-3.629e-07, -0.5402, -1.322), (-1.4, -0.5402, -1.322), (-4.014e-07, -0.5402, -1.39), (-2.6, -0.5402, -1.39), (-0.5754, -0.5402, -1.39), (-1.4, -0.5402, -1.39), (-3.393, -0.7402, -1.322), (-3.593, -0.7402, -1.322), (-2.993, -0.7402, -1.322), (-2.6, -0.7402, -1.322), (-3.593, -0.7402, -1.39), (-2.6, -0.7402, -1.39), (-3.393, -0.7402, -1.39), (-2.993, -0.7402, -1.39), (-3.393, -0.4402, -1.254), (-3.593, -0.4402, -1.254), (-3.593, -0.4402, -1.39), (-2.993, -0.4402, -1.254), (-2.6, -0.5402, -1.322), (-3.593, -0.4402, -1.322), (-3.593, -0.4402, 1.629), (-2.6, -0.5402, 1.629), (-2.6, -0.5402, 1.561), (-2.993, -0.4402, 1.561), (-3.593, -0.4402, 1.697), (-3.593, -0.4402, 1.561), (-3.393, -0.4402, 1.561), (-2.993, -0.7402, 1.697), (-3.393, -0.7402, 1.697), (-2.6, -0.7402, 1.697), (-3.593, -0.7402, 1.697), (-2.6, -0.7402, 1.629), (-2.993, -0.7402, 1.629), (-3.593, -0.7402, 1.629), (-3.393, -0.7402, 1.629), (-1.4, -0.5402, 1.697), (-0.5754, -0.5402, 1.697), (-2.6, -0.5402, 1.697), (4.768e-07, -0.5402, 1.697), (-1.4, -0.5402, 1.629), (4.768e-07, -0.5402, 1.629), (-0.5754, -0.5402, 1.629), (4.768e-07, -0.04023, 1.629), (-3.393, 0.1598, 1.629), (-2.993, -0.6402, 1.629), (-3.593, -0.2402, 1.629), (-3.593, 0.1598, 1.629), (-3.593, -0.6402, 1.629), (-3.393, -0.6402, 1.629), (-2.6, -0.6402, 1.629), (-0.5754, -0.4402, 1.629), (-1.4, -0.4402, 1.629), (4.768e-07, -0.4402, 1.629), (-2.6, -0.4402, 1.629), (-3.593, 0.1598, 1.697), (-3.593, 0.1598, 1.561), (-3.593, -0.2402, 1.697), (-3.593, -0.6402, 1.697), (-3.593, -0.6402, 1.561), (-3.593, -0.2402, 1.561), (-3.393, -0.6402, 1.561), (-2.993, -0.6402, 1.561), (-2.6, -0.6402, 1.697), (-2.6, -0.6402, 1.561), (-2.993, -0.2402, 1.561), (-0.5754, -0.4402, 1.561), (-1.4, -0.4402, 1.561), (4.768e-07, -0.4402, 1.561), (4.768e-07, -0.4402, 1.697), (-2.6, -0.4402, 1.561), (-2.6, -0.4402, 1.697), (4.768e-07, -0.04023, 1.561), (-0.5754, -0.04023, 1.561), (-3.393, -0.2402, 1.561), (-3.393, 0.1598, 1.561), (-1.4, -0.04023, 1.561), (-2.6, -0.04023, 1.561), (-2.993, -0.04023, 1.561), (-3.393, 0.1598, 1.697), (4.768e-07, -0.04023, 1.697), (-2.993, -0.04023, 1.563), (-2.993, -0.2402, 1.563), (-3.393, -0.2402, 1.563), (-3.393, 0.1598, 1.563), (-0.5754, -0.04023, 1.563), (3.568e-07, -0.04023, 1.563), (-1.4, -0.04023, 1.563), (-2.6, -0.04023, 1.563), (-2.796, -0.04023, 1.0), (-2.796, -0.04023, -0.8954), (-2.796, -0.04023, -1.254), (-2.796, -0.2304, -1.254), (-2.796, -0.04023, 0.4897), (-2.796, -0.04023, 3.607e-07), (-2.796, -0.7402, -1.322), (-2.796, -0.7402, -1.39), (-2.796, -0.04023, 1.563), (-2.798, -0.6402, -1.322), (-2.798, -0.6402, -1.254), (-2.797, -0.5402, -1.322), (-2.797, -0.4402, -1.322), (-2.797, -0.4402, -1.254), (-3.244e-07, -0.2212, -1.254), (-0.5754, -0.2212, -1.254), (-2.6, -0.2212, -1.254), (-1.4, -0.2212, -1.254), (-4.014e-07, -0.2212, -1.39), (-3.629e-07, -0.2212, -1.322), (-3.393, -0.5402, -1.254), (-3.593, -0.5402, -1.254), (-3.593, -0.5402, -1.39), (-2.993, -0.5402, -1.254), (-3.593, -0.5402, -1.322), (-2.797, -0.5402, -1.254)], [], [(8, 2, 7, 9), (14, 0, 17, 16), (16, 17, 19, 18), (18, 19, 24, 23), (4, 26, 27, 6), (30, 10, 6, 27), (31, 13, 10, 30), (25, 3, 15, 38), (38, 15, 20, 29), (29, 20, 22, 28), (29, 28, 46, 42), (10, 49, 48, 6), (49, 9, 7, 48), (3, 54, 51, 15), (54, 14, 16, 51), (15, 51, 52, 20), (51, 16, 18, 52), (20, 52, 53, 22), (52, 18, 23, 53), (33, 55, 57, 36), (58, 37, 36, 57), (56, 35, 37, 58), (64, 40, 41, 60), (28, 65, 62, 46), (65, 21, 47, 62), (45, 63, 62, 47), (63, 42, 46, 62), (43, 61, 60, 41), (56, 58, 67, 68), (58, 57, 69, 67), (57, 55, 86, 69), (34, 56, 68, 70), (70, 68, 67, 72), (72, 67, 69, 73), (86, 71, 73, 69), (60, 61, 75, 74), (64, 60, 74, 76), (61, 44, 78, 75), (39, 59, 77, 79), (75, 78, 80, 74), (81, 76, 74, 80), (29, 82, 85, 38), (82, 29, 42, 83), (55, 86, 71, 32), (86, 59, 39, 71), (63, 87, 83, 42), (45, 84, 87, 63), (92, 88, 115, 125), (124, 113, 88, 92), (88, 93, 126, 115), (113, 127, 93, 88), (90, 89, 117, 131), (137, 121, 89, 90), (89, 105, 130, 117), (121, 138, 105, 89), (94, 93, 127, 141), (128, 126, 93, 94), (94, 91, 129, 128), (141, 132, 91, 94), (91, 90, 131, 129), (132, 137, 90, 91), (100, 99, 97, 95), (95, 96, 102, 100), (101, 102, 96, 98), (130, 97, 99, 117), (115, 101, 98, 125), (117, 99, 100, 112), (112, 100, 102, 116), (116, 102, 101, 115), (89, 107, 103, 105), (104, 103, 107, 109), (106, 104, 109, 108), (136, 106, 108, 120), (119, 107, 89, 121), (118, 109, 107, 119), (120, 108, 109, 118), (126, 128, 116, 115), (113, 114, 123, 127), (124, 122, 114, 113), (111, 114, 122, 146), (142, 123, 114, 111), (112, 116, 128, 129), (129, 131, 117, 112), (120, 118, 133, 135), (118, 119, 134, 133), (137, 134, 119, 121), (110, 120, 135, 139), (147, 136, 120, 110), (141, 127, 123, 142), (144, 137, 132, 145), (139, 135, 133, 140), (140, 133, 134, 143), (143, 134, 137, 144), (17, 0, 148, 149), (24, 19, 150, 151), (19, 17, 149, 150), (8, 12, 153, 152), (2, 8, 152, 154), (1, 2, 154, 155), (156, 0, 14, 160), (160, 5, 1, 156), (25, 158, 157, 3), (158, 26, 4, 157), (158, 25, 38, 159), (54, 161, 160, 14), (161, 50, 5, 160), (3, 157, 161, 54), (157, 4, 50, 161), (64, 165, 166, 40), (59, 165, 162, 77), (165, 64, 76, 162), (81, 163, 162, 76), (163, 79, 77, 162), (85, 169, 159, 38), (0, 156, 164, 148), (156, 1, 155, 164), (59, 86, 167, 165), (181, 166, 165, 167), (86, 55, 168, 167), (55, 33, 169, 168), (169, 181, 167, 168), (26, 172, 173, 27), (172, 33, 36, 173), (27, 173, 171, 30), (173, 36, 37, 171), (30, 171, 170, 31), (171, 37, 35, 170), (66, 175, 174, 11), (175, 56, 34, 174), (31, 170, 175, 66), (170, 35, 56, 175), (26, 158, 159, 172), (33, 172, 159, 169), (82, 176, 179, 85), (176, 41, 40, 179), (41, 176, 177, 43), (176, 82, 83, 177), (87, 180, 177, 83), (180, 61, 43, 177), (84, 178, 180, 87), (178, 44, 61, 180), (166, 181, 179, 40), (181, 169, 85, 179)])
_uv = me_plane.uv_layers.new(name='UVMap')
_uv.uv.foreach_set('vector', [0.4233, 0.9995, 0.3104, 0.9995, 0.3104, 0.9297, 0.4233, 0.9297, 0.06367, 0.9298, 0.06367, 0.9999, 0.03623, 0.9999, 0.03623, 0.9298, 0.09266, 0.9298, 0.09266, 0.9997, 0.0379, 0.9997, 0.0379, 0.9298, 0.03623, 0.9298, 0.03623, 0.9999, 0.09112, 0.9999, 0.09112, 0.9298, 0.1461, 0.7401, 0.1461, 0.6909, 0.3104, 0.6909, 0.3104, 0.7401, 0.4233, 0.6909, 0.4233, 0.7401, 0.3104, 0.7401, 0.3104, 0.6909, 0.5021, 0.6909, 0.5021, 0.7401, 0.4233, 0.7401, 0.4233, 0.6909, 0.06367, 0.6905, 0.06367, 0.7397, 0.03623, 0.7397, 0.03623, 0.6905, 0.09266, 0.6911, 0.09266, 0.7402, 0.0379, 0.7402, 0.0379, 0.6911, 0.03623, 0.6905, 0.03623, 0.7397, 0.09112, 0.7932, 0.09112, 0.6905, 0.03715, 0.6621, 0.03715, 0.7169, 0.009715, 0.7169, 0.009715, 0.6621, 0.4233, 0.7401, 0.4233, 0.8626, 0.3104, 0.8626, 0.3104, 0.7401, 0.4233, 0.8626, 0.4233, 0.9297, 0.3104, 0.9297, 0.3104, 0.8626, 0.06367, 0.7397, 0.06367, 0.8626, 0.03623, 0.8626, 0.03623, 0.7397, 0.06367, 0.8626, 0.06367, 0.9298, 0.03623, 0.9298, 0.03623, 0.8626, 0.09266, 0.7402, 0.09266, 0.8628, 0.0379, 0.8628, 0.0379, 0.7402, 0.09266, 0.8628, 0.09266, 0.9298, 0.0379, 0.9298, 0.0379, 0.8628, 0.03623, 0.7397, 0.03623, 0.8626, 0.09112, 0.8626, 0.09112, 0.7932, 0.03623, 0.8626, 0.03623, 0.9298, 0.09112, 0.9298, 0.09112, 0.8626, 0.149, 0.5272, 0.149, 0.518, 0.3133, 0.518, 0.3133, 0.5272, 0.4262, 0.518, 0.4262, 0.5272, 0.3133, 0.5272, 0.3133, 0.518, 0.505, 0.518, 0.505, 0.5272, 0.4262, 0.5272, 0.4262, 0.518, 0.09528, 0.518, 0.09528, 0.5272, 0.04052, 0.5272, 0.04052, 0.518, 0.2487, 0.6928, 0.2487, 0.6846, 0.273, 0.6847, 0.2729, 0.6929, 0.2487, 0.6846, 0.2488, 0.6764, 0.273, 0.6765, 0.273, 0.6847, 0.3093, 0.7345, 0.3093, 0.7263, 0.3577, 0.7265, 0.3577, 0.7347, 0.3093, 0.7263, 0.3093, 0.7181, 0.3578, 0.7183, 0.3577, 0.7265, 0.01314, 0.5272, 0.01314, 0.518, 0.04052, 0.518, 0.04052, 0.5272, 0.1222, 0.5358, 0.2068, 0.5358, 0.2068, 0.5505, 0.1222, 0.5505, 0.2068, 0.5358, 0.328, 0.5358, 0.328, 0.5505, 0.2068, 0.5505, 0.328, 0.5358, 0.5044, 0.5358, 0.5044, 0.5505, 0.328, 0.5505, 0.2608, 0.5061, 0.2609, 0.5144, 0.2487, 0.5144, 0.2487, 0.5062, 0.4909, 0.5002, 0.4909, 0.5093, 0.4134, 0.5093, 0.4134, 0.5002, 0.4134, 0.5002, 0.4134, 0.5093, 0.3022, 0.5093, 0.3022, 0.5002, 0.1405, 0.5093, 0.1405, 0.5002, 0.3022, 0.5002, 0.3022, 0.5093, 0.3269, 0.5788, 0.2941, 0.5788, 0.2941, 0.5624, 0.3269, 0.5624, 0.3926, 0.5788, 0.3269, 0.5788, 0.3269, 0.5624, 0.3926, 0.5624, 0.2609, 0.7262, 0.2608, 0.7344, 0.2487, 0.7343, 0.2487, 0.7261, 0.2608, 0.693, 0.2609, 0.7012, 0.2487, 0.7012, 0.2487, 0.693, 0.006684, 0.5093, 0.006684, 0.5002, 0.03364, 0.5002, 0.03364, 0.5093, 0.08755, 0.5002, 0.08755, 0.5093, 0.03364, 0.5093, 0.03364, 0.5002, 0.03715, 0.6621, 0.03715, 0.6346, 0.09203, 0.6346, 0.09203, 0.6621, 0.03715, 0.6346, 0.03715, 0.6621, 0.009715, 0.6621, 0.009715, 0.6346, 0.2851, 0.7011, 0.273, 0.7011, 0.2729, 0.6929, 0.285, 0.6929, 0.273, 0.7011, 0.2609, 0.7012, 0.2608, 0.693, 0.2729, 0.6929, 0.3093, 0.7263, 0.2851, 0.7262, 0.2851, 0.718, 0.3093, 0.7181, 0.3093, 0.7345, 0.285, 0.7344, 0.2851, 0.7262, 0.3093, 0.7263, 0.285, 0.7344, 0.2851, 0.7262, 0.2609, 0.7262, 0.2608, 0.7344, 0.3093, 0.7345, 0.3093, 0.7263, 0.2851, 0.7262, 0.285, 0.7344, 0.2851, 0.7262, 0.2851, 0.718, 0.2609, 0.718, 0.2609, 0.7262, 0.3093, 0.7263, 0.3093, 0.7181, 0.2851, 0.718, 0.2851, 0.7262, 0.273, 0.7093, 0.273, 0.7011, 0.2609, 0.7012, 0.2609, 0.7094, 0.2851, 0.7093, 0.2851, 0.7011, 0.273, 0.7011, 0.273, 0.7093, 0.273, 0.7011, 0.2729, 0.6929, 0.2608, 0.693, 0.2609, 0.7012, 0.2851, 0.7011, 0.285, 0.6929, 0.2729, 0.6929, 0.273, 0.7011, 0.03715, 0.6346, 0.009715, 0.6346, 0.009715, 0.6621, 0.03715, 0.6621, 0.03715, 0.6072, 0.009715, 0.6072, 0.009715, 0.6346, 0.03715, 0.6346, 0.03715, 0.6346, 0.09203, 0.6346, 0.09203, 0.6072, 0.03715, 0.6072, 0.03715, 0.6621, 0.09203, 0.6621, 0.09203, 0.6346, 0.03715, 0.6346, 0.09203, 0.6346, 0.1459, 0.6209, 0.1459, 0.6072, 0.09203, 0.6072, 0.09203, 0.6621, 0.1459, 0.6346, 0.1459, 0.6209, 0.09203, 0.6346, 0.08755, 0.5093, 0.1405, 0.5093, 0.1405, 0.5002, 0.08755, 0.5002, 0.08755, 0.5002, 0.03364, 0.5002, 0.03364, 0.5093, 0.08755, 0.5093, 0.006684, 0.5093, 0.03364, 0.5093, 0.03364, 0.5002, 0.006684, 0.5002, 0.2608, 0.693, 0.2487, 0.693, 0.2487, 0.7012, 0.2609, 0.7012, 0.2609, 0.7262, 0.2487, 0.7261, 0.2487, 0.7343, 0.2608, 0.7344, 0.4572, 0.5788, 0.4572, 0.5624, 0.3926, 0.5624, 0.3926, 0.5788, 0.3926, 0.5788, 0.3926, 0.5624, 0.3269, 0.5624, 0.3269, 0.5788, 0.3269, 0.5788, 0.3269, 0.5624, 0.2941, 0.5624, 0.2941, 0.5788, 0.1405, 0.5093, 0.3022, 0.5093, 0.3022, 0.5002, 0.1405, 0.5002, 0.4134, 0.5002, 0.3022, 0.5002, 0.3022, 0.5093, 0.4134, 0.5093, 0.4909, 0.5002, 0.4134, 0.5002, 0.4134, 0.5093, 0.4909, 0.5093, 0.2608, 0.5061, 0.2487, 0.5062, 0.2487, 0.5144, 0.2609, 0.5144, 0.328, 0.5358, 0.328, 0.5505, 0.5044, 0.5505, 0.5044, 0.5358, 0.2068, 0.5358, 0.2068, 0.5505, 0.328, 0.5505, 0.328, 0.5358, 0.1222, 0.5358, 0.1222, 0.5505, 0.2068, 0.5505, 0.2068, 0.5358, 0.01314, 0.5272, 0.04052, 0.5272, 0.04052, 0.518, 0.01314, 0.518, 0.3093, 0.7263, 0.3577, 0.7265, 0.3578, 0.7183, 0.3093, 0.7181, 0.3093, 0.7345, 0.3577, 0.7347, 0.3577, 0.7265, 0.3093, 0.7263, 0.2487, 0.6846, 0.273, 0.6847, 0.273, 0.6765, 0.2488, 0.6764, 0.2487, 0.6928, 0.2729, 0.6929, 0.273, 0.6847, 0.2487, 0.6846, 0.09528, 0.518, 0.04052, 0.518, 0.04052, 0.5272, 0.09528, 0.5272, 0.09528, 0.5272, 0.149, 0.5272, 0.149, 0.518, 0.09528, 0.518, 0.505, 0.518, 0.4262, 0.518, 0.4262, 0.5272, 0.505, 0.5272, 0.4262, 0.518, 0.3133, 0.518, 0.3133, 0.5272, 0.4262, 0.5272, 0.149, 0.5272, 0.3133, 0.5272, 0.3133, 0.518, 0.149, 0.518, 0.3093, 0.5142, 0.2609, 0.5144, 0.2609, 0.5226, 0.3093, 0.5224, 0.3093, 0.506, 0.2608, 0.5061, 0.2609, 0.5144, 0.3093, 0.5142, 0.03715, 0.6621, 0.009715, 0.6621, 0.009715, 0.7169, 0.03715, 0.7169, 0.1459, 0.6895, 0.1459, 0.6346, 0.09203, 0.6621, 0.09203, 0.6895, 0.5026, 0.6895, 0.5026, 0.6346, 0.4237, 0.6346, 0.4237, 0.6895, 0.4237, 0.6895, 0.4237, 0.6346, 0.3105, 0.6346, 0.3105, 0.6895, 0.3105, 0.6895, 0.3105, 0.6346, 0.1459, 0.6346, 0.1459, 0.6895, 0.05496, 0.8836, 0.05496, 0.8836, 0.05496, 0.9643, 0.05496, 0.9643, 0.06559, 0.912, 0.01273, 0.912, 0.01273, 0.9864, 0.06559, 0.9864, 0.0007413, 0.8836, 0.05801, 0.8836, 0.05801, 0.9643, 0.0007413, 0.9643, 0.4011, 0.8836, 0.4834, 0.8836, 0.4834, 0.9643, 0.4011, 0.9643, 0.283, 0.8836, 0.4011, 0.8836, 0.4011, 0.9643, 0.283, 0.9643, 0.1112, 0.8836, 0.283, 0.8836, 0.283, 0.9643, 0.1112, 0.9643, 0.1192, 0.9995, 0.09236, 0.9995, 0.09236, 0.9297, 0.1192, 0.9297, 0.1192, 0.9297, 0.1461, 0.9297, 0.1461, 0.9995, 0.1192, 0.9995, 0.09236, 0.6909, 0.1192, 0.6909, 0.1192, 0.7401, 0.09236, 0.7401, 0.1192, 0.6909, 0.1461, 0.6909, 0.1461, 0.7401, 0.1192, 0.7401, 0.119, 0.6895, 0.09203, 0.6895, 0.09203, 0.6621, 0.119, 0.6483, 0.09236, 0.8626, 0.1192, 0.8626, 0.1192, 0.9297, 0.09236, 0.9297, 0.1192, 0.8626, 0.1461, 0.8626, 0.1461, 0.9297, 0.1192, 0.9297, 0.09236, 0.7401, 0.1192, 0.7401, 0.1192, 0.8626, 0.09236, 0.8626, 0.1192, 0.7401, 0.1461, 0.7401, 0.1461, 0.8626, 0.1192, 0.8626, 0.09528, 0.518, 0.1222, 0.518, 0.1222, 0.5272, 0.09528, 0.5272, 0.4572, 0.5788, 0.4249, 0.5788, 0.4249, 0.5624, 0.4572, 0.5624, 0.4249, 0.5788, 0.3926, 0.5788, 0.3926, 0.5624, 0.4249, 0.5624, 0.08755, 0.5002, 0.114, 0.5002, 0.114, 0.5093, 0.08755, 0.5093, 0.114, 0.5002, 0.1405, 0.5002, 0.1405, 0.5093, 0.114, 0.5093, 0.09203, 0.6346, 0.119, 0.6278, 0.119, 0.6483, 0.09203, 0.6621, 0.05496, 0.8836, 0.08307, 0.8836, 0.08307, 0.9643, 0.05496, 0.9643, 0.08307, 0.8836, 0.1112, 0.8836, 0.1112, 0.9643, 0.08307, 0.9643, 0.273, 0.7093, 0.2609, 0.7094, 0.2609, 0.7012, 0.273, 0.7011, 0.273, 0.7093, 0.2609, 0.7094, 0.2609, 0.7012, 0.273, 0.7011, 0.2851, 0.7093, 0.273, 0.7093, 0.273, 0.7011, 0.2851, 0.7011, 0.2851, 0.7093, 0.273, 0.7093, 0.273, 0.7011, 0.2851, 0.7011, 0.2851, 0.7093, 0.273, 0.7093, 0.273, 0.7011, 0.2851, 0.7011, 0.1459, 0.6895, 0.1459, 0.6621, 0.3105, 0.6621, 0.3105, 0.6895, 0.1459, 0.6621, 0.1459, 0.6346, 0.3105, 0.6346, 0.3105, 0.6621, 0.3105, 0.6895, 0.3105, 0.6621, 0.4237, 0.6621, 0.4237, 0.6895, 0.3105, 0.6621, 0.3105, 0.6346, 0.4237, 0.6346, 0.4237, 0.6621, 0.4237, 0.6895, 0.4237, 0.6621, 0.5026, 0.6621, 0.5026, 0.6895, 0.4237, 0.6621, 0.4237, 0.6346, 0.5026, 0.6346, 0.5026, 0.6621, 0.3093, 0.5142, 0.2851, 0.5143, 0.285, 0.5061, 0.3093, 0.506, 0.2851, 0.5143, 0.2609, 0.5144, 0.2608, 0.5061, 0.285, 0.5061, 0.3093, 0.5224, 0.2851, 0.5225, 0.2851, 0.5143, 0.3093, 0.5142, 0.2851, 0.5225, 0.2609, 0.5226, 0.2609, 0.5144, 0.2851, 0.5143, 0.1389, 0.7452, 0.1611, 0.7452, 0.1611, 0.7673, 0.1389, 0.7673, 0.1389, 0.7452, 0.1389, 0.7673, 0.1611, 0.7673, 0.1611, 0.7452, 0.03715, 0.6346, 0.03715, 0.6209, 0.09203, 0.6209, 0.09203, 0.6346, 0.03715, 0.6209, 0.03715, 0.6072, 0.09203, 0.6072, 0.09203, 0.6209, 0.03715, 0.6072, 0.03715, 0.6209, 0.009715, 0.6209, 0.009715, 0.6072, 0.03715, 0.6209, 0.03715, 0.6346, 0.009715, 0.6346, 0.009715, 0.6209, 0.2851, 0.7262, 0.273, 0.7262, 0.273, 0.718, 0.2851, 0.718, 0.273, 0.7262, 0.2609, 0.7262, 0.2609, 0.718, 0.273, 0.718, 0.285, 0.7344, 0.2729, 0.7344, 0.273, 0.7262, 0.2851, 0.7262, 0.2729, 0.7344, 0.2608, 0.7344, 0.2609, 0.7262, 0.273, 0.7262, 0.119, 0.6072, 0.119, 0.6175, 0.09203, 0.6209, 0.09203, 0.6072, 0.119, 0.6175, 0.119, 0.6278, 0.09203, 0.6346, 0.09203, 0.6209])
me_plane.materials.append(mat_parede)
me_plane.use_remesh_preserve_volume = False
me_plane.use_remesh_preserve_attributes = False
me_plane.use_mirror_vertex_groups = False
me_plane.update()

# ---- objects
ob_esquadria_002 = bpy.data.objects.new('Esquadria.002', me_esquadria_001)
ob_esquadria_001 = bpy.data.objects.new('Esquadria.001', me_esquadria_000)
ob_cylinder = bpy.data.objects.new('Cylinder', me_cylinder)
ob_esquadria_000 = bpy.data.objects.new('Esquadria.000', me_esquadria_006)
ob_plane = bpy.data.objects.new('Plane', me_plane)

# ---- transforms, parenting, visibility, modifiers, constraints
ob_esquadria_002.location = (2.0, 0.0, 0.0)
ob_esquadria_002.lock_rotations_4d = False
ob_esquadria_002.empty_display_type = 'ARROWS'
ob_esquadria_002.lineart.crease_threshold = 0.0
ob_esquadria_001.location = (-2.0, 0.0, 0.0)
ob_esquadria_001.lock_rotations_4d = False
ob_esquadria_001.empty_display_type = 'ARROWS'
ob_esquadria_001.lineart.crease_threshold = 0.0
ob_cylinder.location = (2.851, -0.1077, -0.2076)
ob_cylinder.lineart.crease_threshold = 0.0
ob_esquadria_000.location = (0.0, 0.0, 0.0)
ob_esquadria_000.lock_rotations_4d = False
ob_esquadria_000.empty_display_type = 'ARROWS'
ob_esquadria_000.lineart.crease_threshold = 0.0
ob_plane.location = (0.0, 0.0, 0.0)
ob_plane.lineart.crease_threshold = 0.0
_m = ob_plane.modifiers.new('Mirror', 'MIRROR')

# ---- collection membership
col_collection_1.objects.link(ob_esquadria_002)
col_collection_1.objects.link(ob_esquadria_001)
col_collection_1.objects.link(ob_cylinder)
col_collection_1.objects.link(ob_esquadria_000)
col_collection_1.objects.link(ob_plane)

# ---- scene / render settings (as saved in the file)
scene.frame_start = 1; scene.frame_end = 250; scene.frame_set(22)
scene.render.engine = 'BLENDER_EEVEE_NEXT'
scene.render.image_settings.color_mode = 'RGB'
scene.render.image_settings.compression = 90
scene.render.resolution_percentage = 50
scene.render.dither_intensity = 0.0
scene.render.bake_margin = 2
scene.render.bake_bias = 0.0
scene.cycles.use_denoising = False
scene.cycles.samples = 10
scene.cycles.sampling_pattern = 'TABULATED_SOBOL'
scene.cycles.light_sampling_threshold = 0.0
scene.cycles.use_adaptive_sampling = False
scene.cycles.use_light_tree = False
scene.cycles.blur_glossy = 0.0
scene.cycles.volume_bounces = 1
scene.cycles.pixel_filter_type = 'GAUSSIAN'
scene.cycles.sample_clamp_indirect = 0.0
scene.view_settings.view_transform = 'Standard'
bpy.context.view_layer.update()

# ---- added for rendering (the .blend has no active camera and no usable light): camera, sun
cam_auto = bpy.data.cameras.new('AutoCamera')
cam_auto.lens = 50.0
cam_auto.sensor_width = 36.0
cam_auto.clip_end = 1000.0
ob_auto_camera = bpy.data.objects.new('AutoCamera', cam_auto)
scene.collection.objects.link(ob_auto_camera)
ob_auto_camera.location = (7.28349, -9.03042, 5.98022)
ob_auto_camera.rotation_euler = (1.09748, -7.21219e-08, 0.694738)
scene.camera = ob_auto_camera
light_auto_sun = bpy.data.lights.new('AutoSun', 'SUN')
light_auto_sun.energy = 3.0
light_auto_sun.angle = 0.0523599
ob_auto_sun = bpy.data.objects.new('AutoSun', light_auto_sun)
scene.collection.objects.link(ob_auto_sun)
ob_auto_sun.rotation_euler = (0.872665, 0.174533, 0.523599)
bpy.context.view_layer.update()
